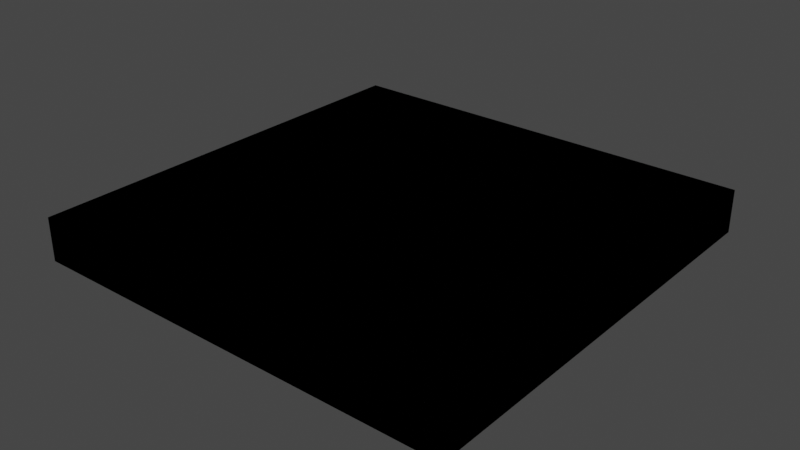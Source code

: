 # Source: cracked.blend  (saved by Blender 3.4.6; exported with 4.5.12 LTS)
import bpy
from mathutils import Matrix  # noqa: F401  (used for matrix-valued properties, if any)

bpy.ops.wm.read_factory_settings(use_empty=True)
scene = bpy.context.scene
scene.name = 'Scene'

# ---- collections
col_collection = bpy.data.collections.new('Collection'); scene.collection.children.link(col_collection)

# ---- images (referenced by path relative to the original .blend; pixels are not part of the script)
import os
ASSET_DIR = os.environ.get("B2B_ASSET_DIR", "")  # directory of the original .blend (textures are referenced by path, not embedded)
HERE = os.path.dirname(os.path.abspath(__file__))  # packed textures are extracted next to this script under _unpacked/

def load_image(name, relpath, width, height, colorspace="sRGB"):
    """Load a texture the original file referenced (path relative to the .blend, or extracted next to this script)."""
    p = next((c for c in (os.path.join(HERE, relpath), os.path.join(ASSET_DIR, relpath)) if relpath and os.path.exists(c)), "")
    if p:
        img = bpy.data.images.load(p, check_existing=True)
        img.name = name
    else:  # same state as the original file: an image datablock whose file is absent (Cycles renders it pink)
        img = bpy.data.images.new(name, width, height)
        img.source = "FILE"
        img.filepath = "//" + (relpath or name)
    img.colorspace_settings.name = colorspace
    return img
img_floor_single_cracked1_png = load_image('floor_single_cracked1.png', 'floor_single_cracked1.png', 1024, 1024, 'sRGB')

# ---- materials (node trees are filled in below, after node groups)
mat_material_001 = bpy.data.materials.new('Material.001')
mat_material_001.use_transparent_shadow = False
mat_material_002 = bpy.data.materials.new('Material.002')
mat_material_002.use_transparent_shadow = False
mat_material_003 = bpy.data.materials.new('Material.003')
mat_material_003.use_transparent_shadow = False
mat_material_004 = bpy.data.materials.new('Material.004')
mat_material_004.use_transparent_shadow = False
mat_material_005 = bpy.data.materials.new('Material.005')
mat_material_005.use_transparent_shadow = False
mat_material_006 = bpy.data.materials.new('Material.006')
mat_material_006.use_transparent_shadow = False
mat_material_007 = bpy.data.materials.new('Material.007')
mat_material_007.use_transparent_shadow = False
mat_material_008 = bpy.data.materials.new('Material.008')
mat_material_008.use_transparent_shadow = False
mat_material_009 = bpy.data.materials.new('Material.009')
mat_material_009.use_transparent_shadow = False
mat_material_010 = bpy.data.materials.new('Material.010')
mat_material_010.use_transparent_shadow = False
mat_material_011 = bpy.data.materials.new('Material.011')
mat_material_011.use_transparent_shadow = False
mat_material_012 = bpy.data.materials.new('Material.012')
mat_material_012.use_transparent_shadow = False
mat_material_013 = bpy.data.materials.new('Material.013')
mat_material_013.use_transparent_shadow = False
mat_material_014 = bpy.data.materials.new('Material.014')
mat_material_014.use_transparent_shadow = False

# ---- material node trees
mat_material_001.use_nodes = True; mat_material_001.node_tree.nodes.clear()
_N = mat_material_001.node_tree.nodes; _L = mat_material_001.node_tree.links
n0 = _N.new('ShaderNodeBsdfPrincipled'); n0.name = 'Principled BSDF'; n0.location = (10, 300)
n0.distribution = 'GGX'
n0.subsurface_method = 'RANDOM_WALK_SKIN'
n0.inputs[3].default_value = 1.45
n0.inputs[27].default_value = (0.0, 0.0, 0.0, 1.0)
n0.inputs[28].default_value = 1.0
n1 = _N.new('ShaderNodeOutputMaterial'); n1.name = 'Material Output'; n1.location = (300, 300)
n2 = _N.new('ShaderNodeTexImage'); n2.name = 'Image Texture'; n2.location = (-280, 280)
n2.image = img_floor_single_cracked1_png
_L.new(n0.outputs[0], n1.inputs[0])
_L.new(n2.outputs[0], n0.inputs[0])
n1.is_active_output = True
mat_material_002.use_nodes = True; mat_material_002.node_tree.nodes.clear()
_N = mat_material_002.node_tree.nodes; _L = mat_material_002.node_tree.links
n0 = _N.new('ShaderNodeBsdfPrincipled'); n0.name = 'Principled BSDF'; n0.location = (10, 300)
n0.distribution = 'GGX'
n0.subsurface_method = 'RANDOM_WALK_SKIN'
n0.inputs[3].default_value = 1.45
n0.inputs[27].default_value = (0.0, 0.0, 0.0, 1.0)
n0.inputs[28].default_value = 1.0
n1 = _N.new('ShaderNodeOutputMaterial'); n1.name = 'Material Output'; n1.location = (300, 300)
_L.new(n0.outputs[0], n1.inputs[0])
n1.is_active_output = True
mat_material_003.use_nodes = True; mat_material_003.node_tree.nodes.clear()
_N = mat_material_003.node_tree.nodes; _L = mat_material_003.node_tree.links
n0 = _N.new('ShaderNodeBsdfPrincipled'); n0.name = 'Principled BSDF'; n0.location = (10, 300)
n0.distribution = 'GGX'
n0.subsurface_method = 'RANDOM_WALK_SKIN'
n0.inputs[3].default_value = 1.45
n0.inputs[27].default_value = (0.0, 0.0, 0.0, 1.0)
n0.inputs[28].default_value = 1.0
n1 = _N.new('ShaderNodeOutputMaterial'); n1.name = 'Material Output'; n1.location = (300, 300)
_L.new(n0.outputs[0], n1.inputs[0])
n1.is_active_output = True
mat_material_004.use_nodes = True; mat_material_004.node_tree.nodes.clear()
_N = mat_material_004.node_tree.nodes; _L = mat_material_004.node_tree.links
n0 = _N.new('ShaderNodeBsdfPrincipled'); n0.name = 'Principled BSDF'; n0.location = (10, 300)
n0.distribution = 'GGX'
n0.subsurface_method = 'RANDOM_WALK_SKIN'
n0.inputs[3].default_value = 1.45
n0.inputs[27].default_value = (0.0, 0.0, 0.0, 1.0)
n0.inputs[28].default_value = 1.0
n1 = _N.new('ShaderNodeOutputMaterial'); n1.name = 'Material Output'; n1.location = (300, 300)
_L.new(n0.outputs[0], n1.inputs[0])
n1.is_active_output = True
mat_material_005.use_nodes = True; mat_material_005.node_tree.nodes.clear()
_N = mat_material_005.node_tree.nodes; _L = mat_material_005.node_tree.links
n0 = _N.new('ShaderNodeBsdfPrincipled'); n0.name = 'Principled BSDF'; n0.location = (10, 300)
n0.distribution = 'GGX'
n0.subsurface_method = 'RANDOM_WALK_SKIN'
n0.inputs[3].default_value = 1.45
n0.inputs[27].default_value = (0.0, 0.0, 0.0, 1.0)
n0.inputs[28].default_value = 1.0
n1 = _N.new('ShaderNodeOutputMaterial'); n1.name = 'Material Output'; n1.location = (300, 300)
_L.new(n0.outputs[0], n1.inputs[0])
n1.is_active_output = True
mat_material_006.use_nodes = True; mat_material_006.node_tree.nodes.clear()
_N = mat_material_006.node_tree.nodes; _L = mat_material_006.node_tree.links
n0 = _N.new('ShaderNodeBsdfPrincipled'); n0.name = 'Principled BSDF'; n0.location = (10, 300)
n0.distribution = 'GGX'
n0.subsurface_method = 'RANDOM_WALK_SKIN'
n0.inputs[3].default_value = 1.45
n0.inputs[27].default_value = (0.0, 0.0, 0.0, 1.0)
n0.inputs[28].default_value = 1.0
n1 = _N.new('ShaderNodeOutputMaterial'); n1.name = 'Material Output'; n1.location = (300, 300)
_L.new(n0.outputs[0], n1.inputs[0])
n1.is_active_output = True
mat_material_007.use_nodes = True; mat_material_007.node_tree.nodes.clear()
_N = mat_material_007.node_tree.nodes; _L = mat_material_007.node_tree.links
n0 = _N.new('ShaderNodeBsdfPrincipled'); n0.name = 'Principled BSDF'; n0.location = (10, 300)
n0.distribution = 'GGX'
n0.subsurface_method = 'RANDOM_WALK_SKIN'
n0.inputs[3].default_value = 1.45
n0.inputs[27].default_value = (0.0, 0.0, 0.0, 1.0)
n0.inputs[28].default_value = 1.0
n1 = _N.new('ShaderNodeOutputMaterial'); n1.name = 'Material Output'; n1.location = (300, 300)
_L.new(n0.outputs[0], n1.inputs[0])
n1.is_active_output = True
mat_material_008.use_nodes = True; mat_material_008.node_tree.nodes.clear()
_N = mat_material_008.node_tree.nodes; _L = mat_material_008.node_tree.links
n0 = _N.new('ShaderNodeBsdfPrincipled'); n0.name = 'Principled BSDF'; n0.location = (10, 300)
n0.distribution = 'GGX'
n0.subsurface_method = 'RANDOM_WALK_SKIN'
n0.inputs[3].default_value = 1.45
n0.inputs[27].default_value = (0.0, 0.0, 0.0, 1.0)
n0.inputs[28].default_value = 1.0
n1 = _N.new('ShaderNodeOutputMaterial'); n1.name = 'Material Output'; n1.location = (300, 300)
_L.new(n0.outputs[0], n1.inputs[0])
n1.is_active_output = True
mat_material_009.use_nodes = True; mat_material_009.node_tree.nodes.clear()
_N = mat_material_009.node_tree.nodes; _L = mat_material_009.node_tree.links
n0 = _N.new('ShaderNodeBsdfPrincipled'); n0.name = 'Principled BSDF'; n0.location = (10, 300)
n0.distribution = 'GGX'
n0.subsurface_method = 'RANDOM_WALK_SKIN'
n0.inputs[3].default_value = 1.45
n0.inputs[27].default_value = (0.0, 0.0, 0.0, 1.0)
n0.inputs[28].default_value = 1.0
n1 = _N.new('ShaderNodeOutputMaterial'); n1.name = 'Material Output'; n1.location = (300, 300)
_L.new(n0.outputs[0], n1.inputs[0])
n1.is_active_output = True
mat_material_010.use_nodes = True; mat_material_010.node_tree.nodes.clear()
_N = mat_material_010.node_tree.nodes; _L = mat_material_010.node_tree.links
n0 = _N.new('ShaderNodeBsdfPrincipled'); n0.name = 'Principled BSDF'; n0.location = (10, 300)
n0.distribution = 'GGX'
n0.subsurface_method = 'RANDOM_WALK_SKIN'
n0.inputs[3].default_value = 1.45
n0.inputs[27].default_value = (0.0, 0.0, 0.0, 1.0)
n0.inputs[28].default_value = 1.0
n1 = _N.new('ShaderNodeOutputMaterial'); n1.name = 'Material Output'; n1.location = (300, 300)
_L.new(n0.outputs[0], n1.inputs[0])
n1.is_active_output = True
mat_material_011.use_nodes = True; mat_material_011.node_tree.nodes.clear()
_N = mat_material_011.node_tree.nodes; _L = mat_material_011.node_tree.links
n0 = _N.new('ShaderNodeBsdfPrincipled'); n0.name = 'Principled BSDF'; n0.location = (10, 300)
n0.distribution = 'GGX'
n0.subsurface_method = 'RANDOM_WALK_SKIN'
n0.inputs[3].default_value = 1.45
n0.inputs[27].default_value = (0.0, 0.0, 0.0, 1.0)
n0.inputs[28].default_value = 1.0
n1 = _N.new('ShaderNodeOutputMaterial'); n1.name = 'Material Output'; n1.location = (300, 300)
_L.new(n0.outputs[0], n1.inputs[0])
n1.is_active_output = True
mat_material_012.use_nodes = True; mat_material_012.node_tree.nodes.clear()
_N = mat_material_012.node_tree.nodes; _L = mat_material_012.node_tree.links
n0 = _N.new('ShaderNodeBsdfPrincipled'); n0.name = 'Principled BSDF'; n0.location = (10, 300)
n0.distribution = 'GGX'
n0.subsurface_method = 'RANDOM_WALK_SKIN'
n0.inputs[3].default_value = 1.45
n0.inputs[27].default_value = (0.0, 0.0, 0.0, 1.0)
n0.inputs[28].default_value = 1.0
n1 = _N.new('ShaderNodeOutputMaterial'); n1.name = 'Material Output'; n1.location = (300, 300)
_L.new(n0.outputs[0], n1.inputs[0])
n1.is_active_output = True
mat_material_013.use_nodes = True; mat_material_013.node_tree.nodes.clear()
_N = mat_material_013.node_tree.nodes; _L = mat_material_013.node_tree.links
n0 = _N.new('ShaderNodeBsdfPrincipled'); n0.name = 'Principled BSDF'; n0.location = (10, 300)
n0.distribution = 'GGX'
n0.subsurface_method = 'RANDOM_WALK_SKIN'
n0.inputs[3].default_value = 1.45
n0.inputs[27].default_value = (0.0, 0.0, 0.0, 1.0)
n0.inputs[28].default_value = 1.0
n1 = _N.new('ShaderNodeOutputMaterial'); n1.name = 'Material Output'; n1.location = (300, 300)
_L.new(n0.outputs[0], n1.inputs[0])
n1.is_active_output = True
mat_material_014.use_nodes = True; mat_material_014.node_tree.nodes.clear()
_N = mat_material_014.node_tree.nodes; _L = mat_material_014.node_tree.links
n0 = _N.new('ShaderNodeBsdfPrincipled'); n0.name = 'Principled BSDF'; n0.location = (10, 300)
n0.distribution = 'GGX'
n0.subsurface_method = 'RANDOM_WALK_SKIN'
n0.inputs[3].default_value = 1.45
n0.inputs[27].default_value = (0.0, 0.0, 0.0, 1.0)
n0.inputs[28].default_value = 1.0
n1 = _N.new('ShaderNodeOutputMaterial'); n1.name = 'Material Output'; n1.location = (300, 300)
_L.new(n0.outputs[0], n1.inputs[0])
n1.is_active_output = True

# ---- world
world_world = bpy.data.worlds.new('World'); scene.world = world_world
world_world.use_nodes = True; world_world.node_tree.nodes.clear()
_N = world_world.node_tree.nodes; _L = world_world.node_tree.links
n0 = _N.new('ShaderNodeOutputWorld'); n0.name = 'World Output'; n0.location = (300, 300)
n1 = _N.new('ShaderNodeBackground'); n1.name = 'Background'; n1.location = (10, 300)
n1.inputs[0].default_value = (0.05088, 0.05088, 0.05088, 1.0)
_L.new(n1.outputs[0], n0.inputs[0])
n0.is_active_output = True
world_world.color = (0.05088, 0.05088, 0.05088)
world_world.use_sun_shadow = False
world_world.sun_shadow_jitter_overblur = 0.0

# ---- meshes
me_plane = bpy.data.meshes.new('Plane')
me_plane.from_pydata([(-1.0, -1.0, 0.0), (1.0, -1.0, 0.0), (-1.0, 1.0, 0.0), (1.0, 1.0, 0.0), (0.6594, 1.0, 0.0), (-0.362, 1.0, 0.0), (-0.3026, 0.7381, 0.0), (-0.001749, 0.6786, 0.0), (0.1382, 0.4687, 0.0), (0.3481, 0.4757, 0.0), (0.2641, 0.6017, 0.0), (0.355, 0.7731, 0.0), (0.5649, 0.7696, 0.0), (1.0, 0.6436, 0.0), (0.8098, 0.6366, 0.0), (0.8133, 0.4652, 0.0), (0.6699, 0.4617, 0.0), (0.5544, 0.4757, 0.0), (-1.0, 0.6217, 0.0), (0.4915, 0.1399, 0.0), (0.05422, 0.07695, 0.0), (-0.2746, -0.1714, 0.0), (-0.6034, -0.05947, 0.0), (-0.502, 0.01399, 0.0), (-0.5824, 0.1434, 0.0), (-0.2606, 0.3428, 0.0), (-0.1941, 0.2589, 0.0), (-0.0927, 0.4198, 0.0), (-0.362, 0.5177, 0.0), (-0.5894, 0.4337, 0.0), (-1.0, -0.4512, 0.0), (-0.6664, -0.03498, 0.0), (-0.6909, -1.0, 0.0), (-0.2221, -1.0, 0.0), (-0.8028, -0.6296, 0.0), (-0.3166, -0.6366, 0.0), (-0.418, -0.7486, 0.0), (-0.2151, -0.9375, 0.0), (-0.2466, -0.5877, 0.0), (-0.376, -0.4617, 0.0), (-0.1278, -0.06053, 0.0), (-0.1487, 0.06996, 0.0), (-0.01224, 0.1609, 0.0), (0.001749, 0.2833, 0.0), (0.5267, -1.0, 0.0), (0.1137, -0.2484, 0.0), (0.1032, -0.4827, 0.0), (0.2272, -0.7377, 0.0), (0.4314, -0.7211, 0.0), (0.1154, -0.2519, 0.0), (0.09956, -0.4765, 0.0), (1.0, -0.1509, 0.0), (0.7813, -0.1686, 0.0)], [(46, 38)], [(0, 32, 34, 35, 38, 39, 21, 22, 31, 30), (5, 6, 7, 8, 9, 10, 11, 12, 4), (9, 17, 16, 15, 14, 13, 3, 4, 12, 11, 10), (18, 29, 28, 27, 43, 8, 7, 6, 5, 2), (30, 31, 22, 23, 24, 25, 26, 27, 28, 29, 18), (33, 37, 36, 35, 34, 32), (21, 39, 38, 50, 49, 20, 40), (8, 43, 42, 41, 40, 20, 19, 17, 9), (43, 27, 26, 25, 24, 23, 22, 21, 40, 41, 42), (20, 49, 1, 51, 52, 19), (44, 48, 47, 50, 38, 35, 36, 37, 33), (49, 50, 47, 48, 44, 1), (19, 52, 51, 13, 14, 15, 16, 17)])
_uv = me_plane.uv_layers.new(name='UVMap')
_uv.uv.foreach_set('vector', [0.0, 0.0, 0.1546, 0.0, 0.09861, 0.1852, 0.3417, 0.1817, 0.3767, 0.2062, 0.312, 0.2691, 0.3627, 0.4143, 0.1983, 0.4703, 0.1668, 0.4825, 0.0, 0.2744, 0.319, 1.0, 0.3487, 0.869, 0.4991, 0.8393, 0.5691, 0.7344, 0.674, 0.7379, 0.632, 0.8008, 0.6775, 0.8865, 0.7825, 0.8848, 0.8297, 1.0, 0.674, 0.7379, 0.7772, 0.7379, 0.8349, 0.7309, 0.9066, 0.7326, 0.9049, 0.8183, 1.0, 0.8218, 1.0, 1.0, 0.8297, 1.0, 0.7825, 0.8848, 0.6775, 0.8865, 0.632, 0.8008, 0.0, 0.8108, 0.2053, 0.7169, 0.319, 0.7589, 0.4537, 0.7099, 0.5009, 0.6417, 0.5691, 0.7344, 0.4991, 0.8393, 0.3487, 0.869, 0.319, 1.0, 0.0, 1.0, 0.0, 0.2744, 0.1668, 0.4825, 0.1983, 0.4703, 0.249, 0.507, 0.2088, 0.5717, 0.3697, 0.6714, 0.4029, 0.6294, 0.4537, 0.7099, 0.319, 0.7589, 0.2053, 0.7169, 0.0, 0.8108, 0.3889, 0.0, 0.3924, 0.03127, 0.291, 0.1257, 0.3417, 0.1817, 0.09861, 0.1852, 0.1546, 0.0, 0.3627, 0.4143, 0.312, 0.2691, 0.3767, 0.2062, 0.5498, 0.2617, 0.5577, 0.3741, 0.5271, 0.5385, 0.4361, 0.4697, 0.5691, 0.7344, 0.5009, 0.6417, 0.4939, 0.5805, 0.4257, 0.535, 0.4361, 0.4697, 0.5271, 0.5385, 0.7457, 0.57, 0.7772, 0.7379, 0.674, 0.7379, 0.5009, 0.6417, 0.4537, 0.7099, 0.4029, 0.6294, 0.3697, 0.6714, 0.2088, 0.5717, 0.249, 0.507, 0.1983, 0.4703, 0.3627, 0.4143, 0.4361, 0.4697, 0.4257, 0.535, 0.4939, 0.5805, 0.5271, 0.5385, 0.5577, 0.3741, 1.0, 0.0, 1.0, 0.4246, 0.8907, 0.4157, 0.7457, 0.57, 0.7633, 0.0, 0.7157, 0.1395, 0.6136, 0.1312, 0.5498, 0.2617, 0.3767, 0.2062, 0.3417, 0.1817, 0.291, 0.1257, 0.3924, 0.03127, 0.3889, 0.0, 0.5577, 0.3741, 0.5498, 0.2617, 0.6136, 0.1312, 0.7157, 0.1395, 0.7633, 0.0, 1.0, 0.0, 0.7457, 0.57, 0.8907, 0.4157, 1.0, 0.4246, 1.0, 0.8218, 0.9049, 0.8183, 0.9066, 0.7326, 0.8349, 0.7309, 0.7772, 0.7379])
me_plane.materials.append(mat_material_001)
me_plane.update()
me_plane_001 = bpy.data.meshes.new('Plane.001')
me_plane_001.from_pydata([(-0.2221, -1.0, 0.0), (-0.2221, -1.0, 0.0), (0.1382, 0.4687, 0.0), (0.4915, 0.1399, 0.0), (0.5544, 0.4757, 0.0), (0.5544, 0.4757, 0.0), (0.3481, 0.4757, 0.0), (0.1382, 0.4687, 0.0), (0.5649, 0.7696, 0.0), (0.6699, 0.4617, 0.0), (0.8133, 0.4652, 0.0), (0.8098, 0.6366, 0.0), (1.0, 0.6436, 0.0), (-0.001749, 0.6786, 0.0), (0.355, 0.7731, 0.0), (-1.0, 0.6217, 0.0), (0.1382, 0.4687, 0.0), (-0.001749, 0.6786, 0.0), (-0.3026, 0.7381, 0.0), (-0.362, 1.0, 0.0), (-1.0, 1.0, 0.0), (-0.3026, 0.7381, 0.0), (-0.362, 1.0, 0.0), (0.6594, 1.0, 0.0), (-0.6034, -0.05947, 0.0), (-0.2746, -0.1714, 0.0), (-0.1941, 0.2589, 0.0), (-0.2606, 0.3428, 0.0), (-0.5824, 0.1434, 0.0), (-0.502, 0.01399, 0.0), (-0.6034, -0.05947, 0.0), (-1.0, 0.6217, 0.0), (-0.6909, -1.0, 0.0), (0.2641, 0.6017, 0.0), (0.3481, 0.4757, 0.0), (0.6594, 1.0, 0.0), (1.0, 1.0, 0.0), (-0.2466, -0.5877, 0.0), (-0.2746, -0.1714, 0.0), (0.05422, 0.07695, 0.0), (-0.2746, -0.1714, 0.0), (-1.0, -1.0, 0.0), (1.0, -1.0, 0.0), (0.4915, 0.1399, 0.0), (0.05422, 0.07695, 0.0), (0.1154, -0.2519, 0.0), (1.0, -0.1509, 0.0), (0.7813, -0.1686, 0.0), (1.0, -1.0, 0.0), (0.5267, -1.0, 0.0), (0.2272, -0.7377, 0.0), (0.4314, -0.7211, 0.0), (0.1154, -0.2519, 0.0), (0.09956, -0.4765, 0.0), (-0.3166, -0.6366, 0.0), (-0.418, -0.7486, 0.0), (-0.2151, -0.9375, 0.0), (-0.2466, -0.5877, 0.0), (0.5267, -1.0, 0.0), (0.2272, -0.7377, 0.0), (0.4314, -0.7211, 0.0), (0.09956, -0.4765, 0.0), (-0.376, -0.4617, 0.0), (-0.1278, -0.06053, 0.0), (0.1154, -0.2519, 0.0), (0.09956, -0.4765, 0.0), (-0.6034, -0.05947, 0.0), (-1.0, -0.4512, 0.0), (-0.6664, -0.03498, 0.0), (-0.6909, -1.0, 0.0), (-0.8028, -0.6296, 0.0), (-0.3166, -0.6366, 0.0), (-0.2466, -0.5877, 0.0), (-0.376, -0.4617, 0.0), (-0.8028, -0.6296, 0.0), (-0.3166, -0.6366, 0.0), (-0.418, -0.7486, 0.0), (-0.2151, -0.9375, 0.0), (-0.0927, 0.4198, 0.0), (-0.362, 0.5177, 0.0), (-0.5894, 0.4337, 0.0), (-1.0, -0.4512, 0.0), (-0.6664, -0.03498, 0.0), (-0.502, 0.01399, 0.0), (-0.5824, 0.1434, 0.0), (-0.2606, 0.3428, 0.0), (-0.1941, 0.2589, 0.0), (-0.0927, 0.4198, 0.0), (-0.1278, -0.06053, 0.0), (-0.1487, 0.06996, 0.0), (-0.01224, 0.1609, 0.0), (0.001749, 0.2833, 0.0), (-0.0927, 0.4198, 0.0), (-0.362, 0.5177, 0.0), (-0.5894, 0.4337, 0.0), (0.001749, 0.2833, 0.0), (0.3481, 0.4757, 0.0), (0.2641, 0.6017, 0.0), (0.355, 0.7731, 0.0), (0.5649, 0.7696, 0.0), (0.4915, 0.1399, 0.0), (0.05422, 0.07695, 0.0), (-0.1278, -0.06053, 0.0), (-0.1487, 0.06996, 0.0), (-0.01224, 0.1609, 0.0), (0.001749, 0.2833, 0.0), (1.0, 0.6436, 0.0), (0.8098, 0.6366, 0.0), (0.8133, 0.4652, 0.0), (0.6699, 0.4617, 0.0), (0.5544, 0.4757, 0.0), (1.0, -0.1509, 0.0), (0.7813, -0.1686, 0.0), (-0.2221, -1.0, -0.2), (-0.2221, -1.0, -0.2), (0.1382, 0.4687, -0.2), (0.4915, 0.1399, -0.2), (0.5544, 0.4757, -0.2), (0.5544, 0.4757, -0.2), (0.3481, 0.4757, -0.2), (0.1382, 0.4687, -0.2), (0.5649, 0.7696, -0.2), (0.6699, 0.4617, -0.2), (0.8133, 0.4652, -0.2), (0.8098, 0.6366, -0.2), (1.0, 0.6436, -0.2), (-0.001749, 0.6786, -0.2), (0.355, 0.7731, -0.2), (-1.0, 0.6217, -0.2), (0.1382, 0.4687, -0.2), (-0.001749, 0.6786, -0.2), (-0.3026, 0.7381, -0.2), (-0.362, 1.0, -0.2), (-1.0, 1.0, -0.2), (-0.3026, 0.7381, -0.2), (-0.362, 1.0, -0.2), (0.6594, 1.0, -0.2), (-0.6034, -0.05947, -0.2), (-0.2746, -0.1714, -0.2), (-0.1941, 0.2589, -0.2), (-0.2606, 0.3428, -0.2), (-0.5824, 0.1434, -0.2), (-0.502, 0.01399, -0.2), (-0.6034, -0.05947, -0.2), (-1.0, 0.6217, -0.2), (-0.6909, -1.0, -0.2), (0.2641, 0.6017, -0.2), (0.3481, 0.4757, -0.2), (0.6594, 1.0, -0.2), (1.0, 1.0, -0.2), (-0.2466, -0.5877, -0.2), (-0.2746, -0.1714, -0.2), (0.05422, 0.07695, -0.2), (-0.2746, -0.1714, -0.2), (-1.0, -1.0, -0.2), (1.0, -1.0, -0.2), (0.4915, 0.1399, -0.2), (0.05422, 0.07695, -0.2), (0.1154, -0.2519, -0.2), (1.0, -0.1509, -0.2), (0.7813, -0.1686, -0.2), (1.0, -1.0, -0.2), (0.5267, -1.0, -0.2), (0.2272, -0.7377, -0.2), (0.4314, -0.7211, -0.2), (0.1154, -0.2519, -0.2), (0.09956, -0.4765, -0.2), (-0.3166, -0.6366, -0.2), (-0.418, -0.7486, -0.2), (-0.2151, -0.9375, -0.2), (-0.2466, -0.5877, -0.2), (0.5267, -1.0, -0.2), (0.2272, -0.7377, -0.2), (0.4314, -0.7211, -0.2), (0.09956, -0.4765, -0.2), (-0.376, -0.4617, -0.2), (-0.1278, -0.06053, -0.2), (0.1154, -0.2519, -0.2), (0.09956, -0.4765, -0.2), (-0.6034, -0.05947, -0.2), (-1.0, -0.4512, -0.2), (-0.6664, -0.03498, -0.2), (-0.6909, -1.0, -0.2), (-0.8028, -0.6296, -0.2), (-0.3166, -0.6366, -0.2), (-0.2466, -0.5877, -0.2), (-0.376, -0.4617, -0.2), (-0.8028, -0.6296, -0.2), (-0.3166, -0.6366, -0.2), (-0.418, -0.7486, -0.2), (-0.2151, -0.9375, -0.2), (-0.0927, 0.4198, -0.2), (-0.362, 0.5177, -0.2), (-0.5894, 0.4337, -0.2), (-1.0, -0.4512, -0.2), (-0.6664, -0.03498, -0.2), (-0.502, 0.01399, -0.2), (-0.5824, 0.1434, -0.2), (-0.2606, 0.3428, -0.2), (-0.1941, 0.2589, -0.2), (-0.0927, 0.4198, -0.2), (-0.1278, -0.06053, -0.2), (-0.1487, 0.06996, -0.2), (-0.01224, 0.1609, -0.2), (0.001749, 0.2833, -0.2), (-0.0927, 0.4198, -0.2), (-0.362, 0.5177, -0.2), (-0.5894, 0.4337, -0.2), (0.001749, 0.2833, -0.2), (0.3481, 0.4757, -0.2), (0.2641, 0.6017, -0.2), (0.355, 0.7731, -0.2), (0.5649, 0.7696, -0.2), (0.4915, 0.1399, -0.2), (0.05422, 0.07695, -0.2), (-0.1278, -0.06053, -0.2), (-0.1487, 0.06996, -0.2), (-0.01224, 0.1609, -0.2), (0.001749, 0.2833, -0.2), (1.0, 0.6436, -0.2), (0.8098, 0.6366, -0.2), (0.8133, 0.4652, -0.2), (0.6699, 0.4617, -0.2), (0.5544, 0.4757, -0.2), (1.0, -0.1509, -0.2), (0.7813, -0.1686, -0.2)], [], [(0, 77, 76, 75, 74, 32), (7, 105, 104, 103, 102, 101, 100, 5, 6), (3, 112, 111, 12, 11, 10, 9, 4), (22, 21, 13, 2, 96, 97, 98, 99, 23), (91, 87, 86, 85, 84, 83, 24, 25, 88, 89, 90), (81, 82, 30, 29, 28, 27, 26, 78, 79, 80, 31), (41, 69, 70, 71, 72, 73, 40, 66, 68, 67), (34, 110, 109, 108, 107, 106, 36, 35, 8, 14, 33), (15, 94, 93, 92, 95, 16, 17, 18, 19, 20), (38, 62, 37, 65, 64, 39, 63), (58, 60, 59, 61, 57, 54, 55, 56, 1), (44, 45, 42, 46, 47, 43), (52, 53, 50, 51, 49, 48), (113, 145, 187, 188, 189, 190), (120, 119, 118, 213, 214, 215, 216, 217, 218), (116, 117, 122, 123, 124, 125, 224, 225), (135, 136, 212, 211, 210, 209, 115, 126, 134), (204, 203, 202, 201, 138, 137, 196, 197, 198, 199, 200), (194, 144, 193, 192, 191, 139, 140, 141, 142, 143, 195), (154, 180, 181, 179, 153, 186, 185, 184, 183, 182), (147, 146, 127, 121, 148, 149, 219, 220, 221, 222, 223), (128, 133, 132, 131, 130, 129, 208, 205, 206, 207), (151, 176, 152, 177, 178, 150, 175), (171, 114, 169, 168, 167, 170, 174, 172, 173), (157, 156, 160, 159, 155, 158), (165, 161, 162, 164, 163, 166), (76, 77, 190, 189), (56, 55, 168, 169), (112, 3, 116, 225), (97, 96, 209, 210), (3, 4, 117, 116), (100, 101, 214, 213), (5, 100, 213, 118), (6, 5, 118, 119), (7, 6, 119, 120), (106, 107, 220, 219), (4, 9, 122, 117), (9, 10, 123, 122), (10, 11, 124, 123), (11, 12, 125, 124), (12, 111, 224, 125), (96, 2, 115, 209), (8, 35, 148, 121), (93, 94, 207, 206), (92, 93, 206, 205), (15, 20, 133, 128), (17, 16, 129, 130), (18, 17, 130, 131), (19, 18, 131, 132), (20, 19, 132, 133), (2, 13, 126, 115), (13, 21, 134, 126), (21, 22, 135, 134), (24, 83, 196, 137), (25, 24, 137, 138), (88, 25, 138, 201), (75, 76, 189, 188), (79, 78, 191, 192), (78, 26, 139, 191), (26, 27, 140, 139), (27, 28, 141, 140), (28, 29, 142, 141), (29, 30, 143, 142), (74, 75, 188, 187), (32, 74, 187, 145), (0, 32, 145, 113), (14, 8, 121, 127), (33, 14, 127, 146), (34, 33, 146, 147), (35, 36, 149, 148), (36, 106, 219, 149), (22, 23, 136, 135), (63, 39, 152, 176), (55, 54, 167, 168), (67, 68, 181, 180), (62, 38, 151, 175), (37, 62, 175, 150), (38, 63, 176, 151), (66, 40, 153, 179), (41, 67, 180, 154), (44, 43, 156, 157), (42, 45, 158, 155), (45, 44, 157, 158), (46, 42, 155, 159), (43, 47, 160, 156), (47, 46, 159, 160), (48, 49, 162, 161), (52, 48, 161, 165), (49, 51, 164, 162), (51, 50, 163, 164), (50, 53, 166, 163), (53, 52, 165, 166), (1, 56, 169, 114), (54, 57, 170, 167), (58, 1, 114, 171), (60, 58, 171, 173), (59, 60, 173, 172), (61, 59, 172, 174), (57, 61, 174, 170), (39, 64, 177, 152), (65, 37, 150, 178), (64, 65, 178, 177), (68, 66, 179, 181), (69, 41, 154, 182), (70, 69, 182, 183), (71, 70, 183, 184), (72, 71, 184, 185), (73, 72, 185, 186), (40, 73, 186, 153), (77, 0, 113, 190), (80, 79, 192, 193), (31, 80, 193, 144), (81, 31, 144, 194), (82, 81, 194, 195), (30, 82, 195, 143), (83, 84, 197, 196), (84, 85, 198, 197), (85, 86, 199, 198), (86, 87, 200, 199), (89, 88, 201, 202), (90, 89, 202, 203), (91, 90, 203, 204), (87, 91, 204, 200), (94, 15, 128, 207), (16, 95, 208, 129), (95, 92, 205, 208), (98, 97, 210, 211), (99, 98, 211, 212), (23, 99, 212, 136), (101, 102, 215, 214), (102, 103, 216, 215), (103, 104, 217, 216), (104, 105, 218, 217), (105, 7, 120, 218), (107, 108, 221, 220), (108, 109, 222, 221), (109, 110, 223, 222), (110, 34, 147, 223), (111, 112, 225, 224)])
me_plane_001.polygons.foreach_set('material_index', [12, 6, 5, 3, 7, 1, 0, 4, 2, 9, 11, 8, 10, 12, 6, 5, 3, 7, 1, 0, 4, 2, 9, 11, 8, 10, 12, 11, 5, 3, 5, 6, 6, 6, 6, 4, 5, 5, 5, 5, 5, 3, 4, 2, 2, 2, 2, 2, 2, 2, 3, 3, 3, 7, 7, 7, 12, 1, 1, 1, 1, 1, 1, 12, 12, 12, 4, 4, 4, 4, 4, 3, 9, 11, 0, 9, 9, 9, 0, 0, 8, 8, 8, 8, 8, 8, 10, 10, 10, 10, 10, 10, 11, 11, 11, 11, 11, 11, 11, 9, 9, 9, 0, 0, 0, 0, 0, 0, 0, 12, 1, 1, 1, 1, 1, 7, 7, 7, 7, 7, 7, 7, 7, 2, 2, 2, 3, 3, 3, 6, 6, 6, 6, 6, 4, 4, 4, 4, 5])
_uv = me_plane_001.uv_layers.new(name='UVMap')
_uv.uv.foreach_set('vector', [0.3889, 0.0, 0.3924, 0.03127, 0.291, 0.1257, 0.3417, 0.1817, 0.09861, 0.1852, 0.1546, 0.0, 0.5691, 0.7344, 0.5009, 0.6417, 0.4939, 0.5805, 0.4257, 0.535, 0.4361, 0.4697, 0.5271, 0.5385, 0.7457, 0.57, 0.7772, 0.7379, 0.674, 0.7379, 0.7457, 0.57, 0.8907, 0.4157, 1.0, 0.4246, 1.0, 0.8218, 0.9049, 0.8183, 0.9066, 0.7326, 0.8349, 0.7309, 0.7772, 0.7379, 0.319, 1.0, 0.3487, 0.869, 0.4991, 0.8393, 0.5691, 0.7344, 0.674, 0.7379, 0.632, 0.8008, 0.6775, 0.8865, 0.7825, 0.8848, 0.8297, 1.0, 0.5009, 0.6417, 0.4537, 0.7099, 0.4029, 0.6294, 0.3697, 0.6714, 0.2088, 0.5717, 0.249, 0.507, 0.1983, 0.4703, 0.3627, 0.4143, 0.4361, 0.4697, 0.4257, 0.535, 0.4939, 0.5805, 0.0, 0.2744, 0.1668, 0.4825, 0.1983, 0.4703, 0.249, 0.507, 0.2088, 0.5717, 0.3697, 0.6714, 0.4029, 0.6294, 0.4537, 0.7099, 0.319, 0.7589, 0.2053, 0.7169, 0.0, 0.8108, 0.0, 0.0, 0.1546, 0.0, 0.09861, 0.1852, 0.3417, 0.1817, 0.3767, 0.2062, 0.312, 0.2691, 0.3627, 0.4143, 0.1983, 0.4703, 0.1668, 0.4825, 0.0, 0.2744, 0.674, 0.7379, 0.7772, 0.7379, 0.8349, 0.7309, 0.9066, 0.7326, 0.9049, 0.8183, 1.0, 0.8218, 1.0, 1.0, 0.8297, 1.0, 0.7825, 0.8848, 0.6775, 0.8865, 0.632, 0.8008, 0.0, 0.8108, 0.2053, 0.7169, 0.319, 0.7589, 0.4537, 0.7099, 0.5009, 0.6417, 0.5691, 0.7344, 0.4991, 0.8393, 0.3487, 0.869, 0.319, 1.0, 0.0, 1.0, 0.3627, 0.4143, 0.312, 0.2691, 0.3767, 0.2062, 0.5498, 0.2617, 0.5577, 0.3741, 0.5271, 0.5385, 0.4361, 0.4697, 0.7633, 0.0, 0.7157, 0.1395, 0.6136, 0.1312, 0.5498, 0.2617, 0.3767, 0.2062, 0.3417, 0.1817, 0.291, 0.1257, 0.3924, 0.03127, 0.3889, 0.0, 0.5271, 0.5385, 0.5577, 0.3741, 1.0, 0.0, 1.0, 0.4246, 0.8907, 0.4157, 0.7457, 0.57, 0.5577, 0.3741, 0.5498, 0.2617, 0.6136, 0.1312, 0.7157, 0.1395, 0.7633, 0.0, 1.0, 0.0, 0.3889, 0.0, 0.1546, 0.0, 0.09861, 0.1852, 0.3417, 0.1817, 0.291, 0.1257, 0.3924, 0.03127, 0.5691, 0.7344, 0.674, 0.7379, 0.7772, 0.7379, 0.7457, 0.57, 0.5271, 0.5385, 0.4361, 0.4697, 0.4257, 0.535, 0.4939, 0.5805, 0.5009, 0.6417, 0.7457, 0.57, 0.7772, 0.7379, 0.8349, 0.7309, 0.9066, 0.7326, 0.9049, 0.8183, 1.0, 0.8218, 1.0, 0.4246, 0.8907, 0.4157, 0.319, 1.0, 0.8297, 1.0, 0.7825, 0.8848, 0.6775, 0.8865, 0.632, 0.8008, 0.674, 0.7379, 0.5691, 0.7344, 0.4991, 0.8393, 0.3487, 0.869, 0.5009, 0.6417, 0.4939, 0.5805, 0.4257, 0.535, 0.4361, 0.4697, 0.3627, 0.4143, 0.1983, 0.4703, 0.249, 0.507, 0.2088, 0.5717, 0.3697, 0.6714, 0.4029, 0.6294, 0.4537, 0.7099, 0.0, 0.2744, 0.0, 0.8108, 0.2053, 0.7169, 0.319, 0.7589, 0.4537, 0.7099, 0.4029, 0.6294, 0.3697, 0.6714, 0.2088, 0.5717, 0.249, 0.507, 0.1983, 0.4703, 0.1668, 0.4825, 0.0, 0.0, 0.0, 0.2744, 0.1668, 0.4825, 0.1983, 0.4703, 0.3627, 0.4143, 0.312, 0.2691, 0.3767, 0.2062, 0.3417, 0.1817, 0.09861, 0.1852, 0.1546, 0.0, 0.674, 0.7379, 0.632, 0.8008, 0.6775, 0.8865, 0.7825, 0.8848, 0.8297, 1.0, 1.0, 1.0, 1.0, 0.8218, 0.9049, 0.8183, 0.9066, 0.7326, 0.8349, 0.7309, 0.7772, 0.7379, 0.0, 0.8108, 0.0, 1.0, 0.319, 1.0, 0.3487, 0.869, 0.4991, 0.8393, 0.5691, 0.7344, 0.5009, 0.6417, 0.4537, 0.7099, 0.319, 0.7589, 0.2053, 0.7169, 0.3627, 0.4143, 0.4361, 0.4697, 0.5271, 0.5385, 0.5577, 0.3741, 0.5498, 0.2617, 0.3767, 0.2062, 0.312, 0.2691, 0.7633, 0.0, 0.3889, 0.0, 0.3924, 0.03127, 0.291, 0.1257, 0.3417, 0.1817, 0.3767, 0.2062, 0.5498, 0.2617, 0.6136, 0.1312, 0.7157, 0.1395, 0.5271, 0.5385, 0.7457, 0.57, 0.8907, 0.4157, 1.0, 0.4246, 1.0, 0.0, 0.5577, 0.3741, 0.5577, 0.3741, 1.0, 0.0, 0.7633, 0.0, 0.7157, 0.1395, 0.6136, 0.1312, 0.5498, 0.2617, 0.291, 0.1257, 0.3924, 0.03127, 0.3924, 0.03127, 0.291, 0.1257, 0.3924, 0.03127, 0.291, 0.1257, 0.291, 0.1257, 0.3924, 0.03127, 0.8907, 0.4157, 0.7457, 0.57, 0.7457, 0.57, 0.8907, 0.4157, 0.632, 0.8008, 0.674, 0.7379, 0.674, 0.7379, 0.632, 0.8008, 0.7457, 0.57, 0.7772, 0.7379, 0.7772, 0.7379, 0.7457, 0.57, 0.7457, 0.57, 0.5271, 0.5385, 0.5271, 0.5385, 0.7457, 0.57, 0.7772, 0.7379, 0.7457, 0.57, 0.7457, 0.57, 0.7772, 0.7379, 0.674, 0.7379, 0.7772, 0.7379, 0.7772, 0.7379, 0.674, 0.7379, 0.5691, 0.7344, 0.674, 0.7379, 0.674, 0.7379, 0.5691, 0.7344, 1.0, 0.8218, 0.9049, 0.8183, 0.9049, 0.8183, 1.0, 0.8218, 0.7772, 0.7379, 0.8349, 0.7309, 0.8349, 0.7309, 0.7772, 0.7379, 0.8349, 0.7309, 0.9066, 0.7326, 0.9066, 0.7326, 0.8349, 0.7309, 0.9066, 0.7326, 0.9049, 0.8183, 0.9049, 0.8183, 0.9066, 0.7326, 0.9049, 0.8183, 1.0, 0.8218, 1.0, 0.8218, 0.9049, 0.8183, 1.0, 0.8218, 1.0, 0.4246, 1.0, 0.4246, 1.0, 0.8218, 0.674, 0.7379, 0.5691, 0.7344, 0.5691, 0.7344, 0.674, 0.7379, 0.7825, 0.8848, 0.8297, 1.0, 0.8297, 1.0, 0.7825, 0.8848, 0.319, 0.7589, 0.2053, 0.7169, 0.2053, 0.7169, 0.319, 0.7589, 0.4537, 0.7099, 0.319, 0.7589, 0.319, 0.7589, 0.4537, 0.7099, 0.0, 0.8108, 0.0, 1.0, 0.0, 1.0, 0.0, 0.8108, 0.4991, 0.8393, 0.5691, 0.7344, 0.5691, 0.7344, 0.4991, 0.8393, 0.3487, 0.869, 0.4991, 0.8393, 0.4991, 0.8393, 0.3487, 0.869, 0.319, 1.0, 0.3487, 0.869, 0.3487, 0.869, 0.319, 1.0, 0.0, 1.0, 0.319, 1.0, 0.319, 1.0, 0.0, 1.0, 0.5691, 0.7344, 0.4991, 0.8393, 0.4991, 0.8393, 0.5691, 0.7344, 0.4991, 0.8393, 0.3487, 0.869, 0.3487, 0.869, 0.4991, 0.8393, 0.3487, 0.869, 0.319, 1.0, 0.319, 1.0, 0.3487, 0.869, 0.1983, 0.4703, 0.249, 0.507, 0.249, 0.507, 0.1983, 0.4703, 0.3627, 0.4143, 0.1983, 0.4703, 0.1983, 0.4703, 0.3627, 0.4143, 0.4361, 0.4697, 0.3627, 0.4143, 0.3627, 0.4143, 0.4361, 0.4697, 0.3417, 0.1817, 0.291, 0.1257, 0.291, 0.1257, 0.3417, 0.1817, 0.319, 0.7589, 0.4537, 0.7099, 0.4537, 0.7099, 0.319, 0.7589, 0.4537, 0.7099, 0.4029, 0.6294, 0.4029, 0.6294, 0.4537, 0.7099, 0.4029, 0.6294, 0.3697, 0.6714, 0.3697, 0.6714, 0.4029, 0.6294, 0.3697, 0.6714, 0.2088, 0.5717, 0.2088, 0.5717, 0.3697, 0.6714, 0.2088, 0.5717, 0.249, 0.507, 0.249, 0.507, 0.2088, 0.5717, 0.249, 0.507, 0.1983, 0.4703, 0.1983, 0.4703, 0.249, 0.507, 0.09861, 0.1852, 0.3417, 0.1817, 0.3417, 0.1817, 0.09861, 0.1852, 0.1546, 0.0, 0.09861, 0.1852, 0.09861, 0.1852, 0.1546, 0.0, 0.3889, 0.0, 0.1546, 0.0, 0.1546, 0.0, 0.3889, 0.0, 0.6775, 0.8865, 0.7825, 0.8848, 0.7825, 0.8848, 0.6775, 0.8865, 0.632, 0.8008, 0.6775, 0.8865, 0.6775, 0.8865, 0.632, 0.8008, 0.674, 0.7379, 0.632, 0.8008, 0.632, 0.8008, 0.674, 0.7379, 0.8297, 1.0, 1.0, 1.0, 1.0, 1.0, 0.8297, 1.0, 1.0, 1.0, 1.0, 0.8218, 1.0, 0.8218, 1.0, 1.0, 0.319, 1.0, 0.8297, 1.0, 0.8297, 1.0, 0.319, 1.0, 0.4361, 0.4697, 0.5271, 0.5385, 0.5271, 0.5385, 0.4361, 0.4697, 0.291, 0.1257, 0.3417, 0.1817, 0.3417, 0.1817, 0.291, 0.1257, 0.0, 0.2744, 0.1668, 0.4825, 0.1668, 0.4825, 0.0, 0.2744, 0.312, 0.2691, 0.3627, 0.4143, 0.3627, 0.4143, 0.312, 0.2691, 0.3767, 0.2062, 0.312, 0.2691, 0.312, 0.2691, 0.3767, 0.2062, 0.3627, 0.4143, 0.4361, 0.4697, 0.4361, 0.4697, 0.3627, 0.4143, 0.1983, 0.4703, 0.3627, 0.4143, 0.3627, 0.4143, 0.1983, 0.4703, 0.0, 0.0, 0.0, 0.2744, 0.0, 0.2744, 0.0, 0.0, 0.5271, 0.5385, 0.7457, 0.57, 0.7457, 0.57, 0.5271, 0.5385, 1.0, 0.0, 0.5577, 0.3741, 0.5577, 0.3741, 1.0, 0.0, 0.5577, 0.3741, 0.5271, 0.5385, 0.5271, 0.5385, 0.5577, 0.3741, 1.0, 0.4246, 1.0, 0.0, 1.0, 0.0, 1.0, 0.4246, 0.7457, 0.57, 0.8907, 0.4157, 0.8907, 0.4157, 0.7457, 0.57, 0.8907, 0.4157, 1.0, 0.4246, 1.0, 0.4246, 0.8907, 0.4157, 1.0, 0.0, 0.7633, 0.0, 0.7633, 0.0, 1.0, 0.0, 0.5577, 0.3741, 1.0, 0.0, 1.0, 0.0, 0.5577, 0.3741, 0.7633, 0.0, 0.7157, 0.1395, 0.7157, 0.1395, 0.7633, 0.0, 0.7157, 0.1395, 0.6136, 0.1312, 0.6136, 0.1312, 0.7157, 0.1395, 0.6136, 0.1312, 0.5498, 0.2617, 0.5498, 0.2617, 0.6136, 0.1312, 0.5498, 0.2617, 0.5577, 0.3741, 0.5577, 0.3741, 0.5498, 0.2617, 0.3889, 0.0, 0.3924, 0.03127, 0.3924, 0.03127, 0.3889, 0.0, 0.3417, 0.1817, 0.3767, 0.2062, 0.3767, 0.2062, 0.3417, 0.1817, 0.7633, 0.0, 0.3889, 0.0, 0.3889, 0.0, 0.7633, 0.0, 0.7157, 0.1395, 0.7633, 0.0, 0.7633, 0.0, 0.7157, 0.1395, 0.6136, 0.1312, 0.7157, 0.1395, 0.7157, 0.1395, 0.6136, 0.1312, 0.5498, 0.2617, 0.6136, 0.1312, 0.6136, 0.1312, 0.5498, 0.2617, 0.3767, 0.2062, 0.5498, 0.2617, 0.5498, 0.2617, 0.3767, 0.2062, 0.5271, 0.5385, 0.5577, 0.3741, 0.5577, 0.3741, 0.5271, 0.5385, 0.5498, 0.2617, 0.3767, 0.2062, 0.3767, 0.2062, 0.5498, 0.2617, 0.5577, 0.3741, 0.5498, 0.2617, 0.5498, 0.2617, 0.5577, 0.3741, 0.1668, 0.4825, 0.1983, 0.4703, 0.1983, 0.4703, 0.1668, 0.4825, 0.1546, 0.0, 0.0, 0.0, 0.0, 0.0, 0.1546, 0.0, 0.09861, 0.1852, 0.1546, 0.0, 0.1546, 0.0, 0.09861, 0.1852, 0.3417, 0.1817, 0.09861, 0.1852, 0.09861, 0.1852, 0.3417, 0.1817, 0.3767, 0.2062, 0.3417, 0.1817, 0.3417, 0.1817, 0.3767, 0.2062, 0.312, 0.2691, 0.3767, 0.2062, 0.3767, 0.2062, 0.312, 0.2691, 0.3627, 0.4143, 0.312, 0.2691, 0.312, 0.2691, 0.3627, 0.4143, 0.3924, 0.03127, 0.3889, 0.0, 0.3889, 0.0, 0.3924, 0.03127, 0.2053, 0.7169, 0.319, 0.7589, 0.319, 0.7589, 0.2053, 0.7169, 0.0, 0.8108, 0.2053, 0.7169, 0.2053, 0.7169, 0.0, 0.8108, 0.0, 0.2744, 0.0, 0.8108, 0.0, 0.8108, 0.0, 0.2744, 0.1668, 0.4825, 0.0, 0.2744, 0.0, 0.2744, 0.1668, 0.4825, 0.1983, 0.4703, 0.1668, 0.4825, 0.1668, 0.4825, 0.1983, 0.4703, 0.249, 0.507, 0.2088, 0.5717, 0.2088, 0.5717, 0.249, 0.507, 0.2088, 0.5717, 0.3697, 0.6714, 0.3697, 0.6714, 0.2088, 0.5717, 0.3697, 0.6714, 0.4029, 0.6294, 0.4029, 0.6294, 0.3697, 0.6714, 0.4029, 0.6294, 0.4537, 0.7099, 0.4537, 0.7099, 0.4029, 0.6294, 0.4257, 0.535, 0.4361, 0.4697, 0.4361, 0.4697, 0.4257, 0.535, 0.4939, 0.5805, 0.4257, 0.535, 0.4257, 0.535, 0.4939, 0.5805, 0.5009, 0.6417, 0.4939, 0.5805, 0.4939, 0.5805, 0.5009, 0.6417, 0.4537, 0.7099, 0.5009, 0.6417, 0.5009, 0.6417, 0.4537, 0.7099, 0.2053, 0.7169, 0.0, 0.8108, 0.0, 0.8108, 0.2053, 0.7169, 0.5691, 0.7344, 0.5009, 0.6417, 0.5009, 0.6417, 0.5691, 0.7344, 0.5009, 0.6417, 0.4537, 0.7099, 0.4537, 0.7099, 0.5009, 0.6417, 0.6775, 0.8865, 0.632, 0.8008, 0.632, 0.8008, 0.6775, 0.8865, 0.7825, 0.8848, 0.6775, 0.8865, 0.6775, 0.8865, 0.7825, 0.8848, 0.8297, 1.0, 0.7825, 0.8848, 0.7825, 0.8848, 0.8297, 1.0, 0.5271, 0.5385, 0.4361, 0.4697, 0.4361, 0.4697, 0.5271, 0.5385, 0.4361, 0.4697, 0.4257, 0.535, 0.4257, 0.535, 0.4361, 0.4697, 0.4257, 0.535, 0.4939, 0.5805, 0.4939, 0.5805, 0.4257, 0.535, 0.4939, 0.5805, 0.5009, 0.6417, 0.5009, 0.6417, 0.4939, 0.5805, 0.5009, 0.6417, 0.5691, 0.7344, 0.5691, 0.7344, 0.5009, 0.6417, 0.9049, 0.8183, 0.9066, 0.7326, 0.9066, 0.7326, 0.9049, 0.8183, 0.9066, 0.7326, 0.8349, 0.7309, 0.8349, 0.7309, 0.9066, 0.7326, 0.8349, 0.7309, 0.7772, 0.7379, 0.7772, 0.7379, 0.8349, 0.7309, 0.7772, 0.7379, 0.674, 0.7379, 0.674, 0.7379, 0.7772, 0.7379, 1.0, 0.4246, 0.8907, 0.4157, 0.8907, 0.4157, 1.0, 0.4246])
me_plane_001.materials.append(mat_material_002)
me_plane_001.materials.append(mat_material_003)
me_plane_001.materials.append(mat_material_004)
me_plane_001.materials.append(mat_material_005)
me_plane_001.materials.append(mat_material_006)
me_plane_001.materials.append(mat_material_007)
me_plane_001.materials.append(mat_material_008)
me_plane_001.materials.append(mat_material_009)
me_plane_001.materials.append(mat_material_010)
me_plane_001.materials.append(mat_material_011)
me_plane_001.materials.append(mat_material_012)
me_plane_001.materials.append(mat_material_013)
me_plane_001.materials.append(mat_material_014)
me_plane_001.update()
me_plane_002 = bpy.data.meshes.new('Plane.002')
me_plane_002.from_pydata([(-0.2221, -1.0, 0.0), (-0.6909, -1.0, 0.0), (-0.8028, -0.6296, 0.0), (-0.3166, -0.6366, 0.0), (-0.418, -0.7486, 0.0), (-0.2151, -0.9375, 0.0), (-0.2221, -1.0, -0.2), (-0.6909, -1.0, -0.2), (-0.8028, -0.6296, -0.2), (-0.3166, -0.6366, -0.2), (-0.418, -0.7486, -0.2), (-0.2151, -0.9375, -0.2)], [], [(0, 5, 4, 3, 2, 1), (6, 7, 8, 9, 10, 11), (4, 5, 11, 10), (3, 4, 10, 9), (2, 3, 9, 8), (1, 2, 8, 7), (0, 1, 7, 6), (5, 0, 6, 11)])
me_plane_002.polygons.foreach_set('material_index', [12, 12, 12, 12, 12, 12, 12, 12])
_uv = me_plane_002.uv_layers.new(name='UVMap')
_uv.uv.foreach_set('vector', [0.3889, 0.0, 0.3924, 0.03127, 0.291, 0.1257, 0.3417, 0.1817, 0.09861, 0.1852, 0.1546, 0.0, 0.3889, 0.0, 0.1546, 0.0, 0.09861, 0.1852, 0.3417, 0.1817, 0.291, 0.1257, 0.3924, 0.03127, 0.291, 0.1257, 0.3924, 0.03127, 0.3924, 0.03127, 0.291, 0.1257, 0.3417, 0.1817, 0.291, 0.1257, 0.291, 0.1257, 0.3417, 0.1817, 0.09861, 0.1852, 0.3417, 0.1817, 0.3417, 0.1817, 0.09861, 0.1852, 0.1546, 0.0, 0.09861, 0.1852, 0.09861, 0.1852, 0.1546, 0.0, 0.3889, 0.0, 0.1546, 0.0, 0.1546, 0.0, 0.3889, 0.0, 0.3924, 0.03127, 0.3889, 0.0, 0.3889, 0.0, 0.3924, 0.03127])
me_plane_002.materials.append(mat_material_002)
me_plane_002.materials.append(mat_material_003)
me_plane_002.materials.append(mat_material_004)
me_plane_002.materials.append(mat_material_005)
me_plane_002.materials.append(mat_material_006)
me_plane_002.materials.append(mat_material_007)
me_plane_002.materials.append(mat_material_008)
me_plane_002.materials.append(mat_material_009)
me_plane_002.materials.append(mat_material_010)
me_plane_002.materials.append(mat_material_011)
me_plane_002.materials.append(mat_material_012)
me_plane_002.materials.append(mat_material_013)
me_plane_002.materials.append(mat_material_014)
me_plane_002.update()
me_plane_003 = bpy.data.meshes.new('Plane.003')
me_plane_003.from_pydata([(-0.2221, -1.0, 0.0), (-0.2151, -0.9375, 0.0), (0.5267, -1.0, 0.0), (-0.2221, -1.0, -0.2), (-0.2151, -0.9375, -0.2), (0.5267, -1.0, -0.2), (0.4314, -0.7211, -0.2), (0.2272, -0.7377, -0.2), (0.4314, -0.7211, 0.0), (0.2272, -0.7377, 0.0), (0.09956, -0.4765, 0.0), (-0.2466, -0.5877, 0.0), (0.09956, -0.4765, -0.2), (-0.2466, -0.5877, -0.2), (-0.3166, -0.6366, -0.2), (-0.418, -0.7486, -0.2), (-0.3166, -0.6366, 0.0), (-0.418, -0.7486, 0.0)], [], [(0, 1, 4, 3), (2, 8, 9, 10, 11, 16, 17, 1, 0), (2, 0, 3, 5), (5, 3, 4, 15, 14, 13, 12, 7, 6), (8, 2, 5, 6), (9, 8, 6, 7), (10, 9, 7, 12), (11, 10, 12, 13), (16, 11, 13, 14), (17, 16, 14, 15), (1, 17, 15, 4)])
me_plane_003.polygons.foreach_set('material_index', [11, 11, 11, 11, 11, 11, 11, 11, 11, 11, 11])
_uv = me_plane_003.uv_layers.new(name='UVMap')
_uv.uv.foreach_set('vector', [0.3889, 0.0, 0.3924, 0.03127, 0.3924, 0.03127, 0.3889, 0.0, 0.7633, 0.0, 0.7157, 0.1395, 0.6136, 0.1312, 0.5498, 0.2617, 0.3767, 0.2062, 0.3417, 0.1817, 0.291, 0.1257, 0.3924, 0.03127, 0.3889, 0.0, 0.7633, 0.0, 0.3889, 0.0, 0.3889, 0.0, 0.7633, 0.0, 0.7633, 0.0, 0.3889, 0.0, 0.3924, 0.03127, 0.291, 0.1257, 0.3417, 0.1817, 0.3767, 0.2062, 0.5498, 0.2617, 0.6136, 0.1312, 0.7157, 0.1395, 0.7157, 0.1395, 0.7633, 0.0, 0.7633, 0.0, 0.7157, 0.1395, 0.6136, 0.1312, 0.7157, 0.1395, 0.7157, 0.1395, 0.6136, 0.1312, 0.5498, 0.2617, 0.6136, 0.1312, 0.6136, 0.1312, 0.5498, 0.2617, 0.3767, 0.2062, 0.5498, 0.2617, 0.5498, 0.2617, 0.3767, 0.2062, 0.3417, 0.1817, 0.3767, 0.2062, 0.3767, 0.2062, 0.3417, 0.1817, 0.291, 0.1257, 0.3417, 0.1817, 0.3417, 0.1817, 0.291, 0.1257, 0.3924, 0.03127, 0.291, 0.1257, 0.291, 0.1257, 0.3924, 0.03127])
me_plane_003.materials.append(mat_material_002)
me_plane_003.materials.append(mat_material_003)
me_plane_003.materials.append(mat_material_004)
me_plane_003.materials.append(mat_material_005)
me_plane_003.materials.append(mat_material_006)
me_plane_003.materials.append(mat_material_007)
me_plane_003.materials.append(mat_material_008)
me_plane_003.materials.append(mat_material_009)
me_plane_003.materials.append(mat_material_010)
me_plane_003.materials.append(mat_material_011)
me_plane_003.materials.append(mat_material_012)
me_plane_003.materials.append(mat_material_013)
me_plane_003.materials.append(mat_material_014)
me_plane_003.update()
me_plane_004 = bpy.data.meshes.new('Plane.004')
me_plane_004.from_pydata([(0.1382, 0.4687, 0.0), (0.3481, 0.4757, 0.0), (-0.001749, 0.6786, 0.0), (0.1382, 0.4687, -0.2), (0.3481, 0.4757, -0.2), (-0.001749, 0.6786, -0.2), (-0.3026, 0.7381, -0.2), (-0.362, 1.0, -0.2), (-0.3026, 0.7381, 0.0), (-0.362, 1.0, 0.0), (0.6594, 1.0, 0.0), (0.5649, 0.7696, 0.0), (0.6594, 1.0, -0.2), (0.5649, 0.7696, -0.2), (0.355, 0.7731, -0.2), (0.2641, 0.6017, -0.2), (0.355, 0.7731, 0.0), (0.2641, 0.6017, 0.0)], [], [(1, 0, 3, 4), (9, 8, 2, 0, 1, 17, 16, 11, 10), (0, 2, 5, 3), (7, 12, 13, 14, 15, 4, 3, 5, 6), (2, 8, 6, 5), (8, 9, 7, 6), (9, 10, 12, 7), (10, 11, 13, 12), (11, 16, 14, 13), (16, 17, 15, 14), (17, 1, 4, 15)])
me_plane_004.polygons.foreach_set('material_index', [3, 3, 3, 3, 3, 3, 3, 3, 3, 3, 3])
_uv = me_plane_004.uv_layers.new(name='UVMap')
_uv.uv.foreach_set('vector', [0.674, 0.7379, 0.5691, 0.7344, 0.5691, 0.7344, 0.674, 0.7379, 0.319, 1.0, 0.3487, 0.869, 0.4991, 0.8393, 0.5691, 0.7344, 0.674, 0.7379, 0.632, 0.8008, 0.6775, 0.8865, 0.7825, 0.8848, 0.8297, 1.0, 0.5691, 0.7344, 0.4991, 0.8393, 0.4991, 0.8393, 0.5691, 0.7344, 0.319, 1.0, 0.8297, 1.0, 0.7825, 0.8848, 0.6775, 0.8865, 0.632, 0.8008, 0.674, 0.7379, 0.5691, 0.7344, 0.4991, 0.8393, 0.3487, 0.869, 0.4991, 0.8393, 0.3487, 0.869, 0.3487, 0.869, 0.4991, 0.8393, 0.3487, 0.869, 0.319, 1.0, 0.319, 1.0, 0.3487, 0.869, 0.319, 1.0, 0.8297, 1.0, 0.8297, 1.0, 0.319, 1.0, 0.8297, 1.0, 0.7825, 0.8848, 0.7825, 0.8848, 0.8297, 1.0, 0.7825, 0.8848, 0.6775, 0.8865, 0.6775, 0.8865, 0.7825, 0.8848, 0.6775, 0.8865, 0.632, 0.8008, 0.632, 0.8008, 0.6775, 0.8865, 0.632, 0.8008, 0.674, 0.7379, 0.674, 0.7379, 0.632, 0.8008])
me_plane_004.materials.append(mat_material_002)
me_plane_004.materials.append(mat_material_003)
me_plane_004.materials.append(mat_material_004)
me_plane_004.materials.append(mat_material_005)
me_plane_004.materials.append(mat_material_006)
me_plane_004.materials.append(mat_material_007)
me_plane_004.materials.append(mat_material_008)
me_plane_004.materials.append(mat_material_009)
me_plane_004.materials.append(mat_material_010)
me_plane_004.materials.append(mat_material_011)
me_plane_004.materials.append(mat_material_012)
me_plane_004.materials.append(mat_material_013)
me_plane_004.materials.append(mat_material_014)
me_plane_004.update()
me_plane_005 = bpy.data.meshes.new('Plane.005')
me_plane_005.from_pydata([(0.4915, 0.1399, 0.0), (0.7813, -0.1686, 0.0), (0.5544, 0.4757, 0.0), (0.4915, 0.1399, -0.2), (0.7813, -0.1686, -0.2), (0.5544, 0.4757, -0.2), (0.6699, 0.4617, -0.2), (0.8133, 0.4652, -0.2), (0.6699, 0.4617, 0.0), (0.8133, 0.4652, 0.0), (0.8098, 0.6366, 0.0), (1.0, 0.6436, 0.0), (0.8098, 0.6366, -0.2), (1.0, 0.6436, -0.2), (1.0, -0.1509, -0.2), (1.0, -0.1509, 0.0)], [], [(1, 0, 3, 4), (0, 1, 15, 11, 10, 9, 8, 2), (0, 2, 5, 3), (3, 5, 6, 7, 12, 13, 14, 4), (2, 8, 6, 5), (8, 9, 7, 6), (9, 10, 12, 7), (10, 11, 13, 12), (11, 15, 14, 13), (15, 1, 4, 14)])
me_plane_005.polygons.foreach_set('material_index', [5, 5, 5, 5, 5, 5, 5, 5, 5, 5])
_uv = me_plane_005.uv_layers.new(name='UVMap')
_uv.uv.foreach_set('vector', [0.8907, 0.4157, 0.7457, 0.57, 0.7457, 0.57, 0.8907, 0.4157, 0.7457, 0.57, 0.8907, 0.4157, 1.0, 0.4246, 1.0, 0.8218, 0.9049, 0.8183, 0.9066, 0.7326, 0.8349, 0.7309, 0.7772, 0.7379, 0.7457, 0.57, 0.7772, 0.7379, 0.7772, 0.7379, 0.7457, 0.57, 0.7457, 0.57, 0.7772, 0.7379, 0.8349, 0.7309, 0.9066, 0.7326, 0.9049, 0.8183, 1.0, 0.8218, 1.0, 0.4246, 0.8907, 0.4157, 0.7772, 0.7379, 0.8349, 0.7309, 0.8349, 0.7309, 0.7772, 0.7379, 0.8349, 0.7309, 0.9066, 0.7326, 0.9066, 0.7326, 0.8349, 0.7309, 0.9066, 0.7326, 0.9049, 0.8183, 0.9049, 0.8183, 0.9066, 0.7326, 0.9049, 0.8183, 1.0, 0.8218, 1.0, 0.8218, 0.9049, 0.8183, 1.0, 0.8218, 1.0, 0.4246, 1.0, 0.4246, 1.0, 0.8218, 1.0, 0.4246, 0.8907, 0.4157, 0.8907, 0.4157, 1.0, 0.4246])
me_plane_005.materials.append(mat_material_002)
me_plane_005.materials.append(mat_material_003)
me_plane_005.materials.append(mat_material_004)
me_plane_005.materials.append(mat_material_005)
me_plane_005.materials.append(mat_material_006)
me_plane_005.materials.append(mat_material_007)
me_plane_005.materials.append(mat_material_008)
me_plane_005.materials.append(mat_material_009)
me_plane_005.materials.append(mat_material_010)
me_plane_005.materials.append(mat_material_011)
me_plane_005.materials.append(mat_material_012)
me_plane_005.materials.append(mat_material_013)
me_plane_005.materials.append(mat_material_014)
me_plane_005.update()
me_plane_006 = bpy.data.meshes.new('Plane.006')
me_plane_006.from_pydata([(0.5544, 0.4757, 0.0), (0.4915, 0.1399, 0.0), (0.3481, 0.4757, 0.0), (0.5544, 0.4757, -0.2), (0.4915, 0.1399, -0.2), (0.3481, 0.4757, -0.2), (0.1382, 0.4687, -0.2), (0.001749, 0.2833, -0.2), (0.1382, 0.4687, 0.0), (0.001749, 0.2833, 0.0), (-0.01224, 0.1609, 0.0), (-0.1487, 0.06996, 0.0), (-0.01224, 0.1609, -0.2), (-0.1487, 0.06996, -0.2), (-0.1278, -0.06053, -0.2), (0.05422, 0.07695, -0.2), (-0.1278, -0.06053, 0.0), (0.05422, 0.07695, 0.0)], [], [(0, 1, 4, 3), (8, 9, 10, 11, 16, 17, 1, 0, 2), (2, 0, 3, 5), (6, 5, 3, 4, 15, 14, 13, 12, 7), (8, 2, 5, 6), (9, 8, 6, 7), (10, 9, 7, 12), (11, 10, 12, 13), (16, 11, 13, 14), (17, 16, 14, 15), (1, 17, 15, 4)])
me_plane_006.polygons.foreach_set('material_index', [6, 6, 6, 6, 6, 6, 6, 6, 6, 6, 6])
_uv = me_plane_006.uv_layers.new(name='UVMap')
_uv.uv.foreach_set('vector', [0.7772, 0.7379, 0.7457, 0.57, 0.7457, 0.57, 0.7772, 0.7379, 0.5691, 0.7344, 0.5009, 0.6417, 0.4939, 0.5805, 0.4257, 0.535, 0.4361, 0.4697, 0.5271, 0.5385, 0.7457, 0.57, 0.7772, 0.7379, 0.674, 0.7379, 0.674, 0.7379, 0.7772, 0.7379, 0.7772, 0.7379, 0.674, 0.7379, 0.5691, 0.7344, 0.674, 0.7379, 0.7772, 0.7379, 0.7457, 0.57, 0.5271, 0.5385, 0.4361, 0.4697, 0.4257, 0.535, 0.4939, 0.5805, 0.5009, 0.6417, 0.5691, 0.7344, 0.674, 0.7379, 0.674, 0.7379, 0.5691, 0.7344, 0.5009, 0.6417, 0.5691, 0.7344, 0.5691, 0.7344, 0.5009, 0.6417, 0.4939, 0.5805, 0.5009, 0.6417, 0.5009, 0.6417, 0.4939, 0.5805, 0.4257, 0.535, 0.4939, 0.5805, 0.4939, 0.5805, 0.4257, 0.535, 0.4361, 0.4697, 0.4257, 0.535, 0.4257, 0.535, 0.4361, 0.4697, 0.5271, 0.5385, 0.4361, 0.4697, 0.4361, 0.4697, 0.5271, 0.5385, 0.7457, 0.57, 0.5271, 0.5385, 0.5271, 0.5385, 0.7457, 0.57])
me_plane_006.materials.append(mat_material_002)
me_plane_006.materials.append(mat_material_003)
me_plane_006.materials.append(mat_material_004)
me_plane_006.materials.append(mat_material_005)
me_plane_006.materials.append(mat_material_006)
me_plane_006.materials.append(mat_material_007)
me_plane_006.materials.append(mat_material_008)
me_plane_006.materials.append(mat_material_009)
me_plane_006.materials.append(mat_material_010)
me_plane_006.materials.append(mat_material_011)
me_plane_006.materials.append(mat_material_012)
me_plane_006.materials.append(mat_material_013)
me_plane_006.materials.append(mat_material_014)
me_plane_006.update()
me_plane_007 = bpy.data.meshes.new('Plane.007')
me_plane_007.from_pydata([(0.5649, 0.7696, 0.0), (0.6594, 1.0, 0.0), (0.355, 0.7731, 0.0), (0.5649, 0.7696, -0.2), (0.6594, 1.0, -0.2), (0.355, 0.7731, -0.2), (0.2641, 0.6017, -0.2), (0.3481, 0.4757, -0.2), (0.2641, 0.6017, 0.0), (0.3481, 0.4757, 0.0), (0.5544, 0.4757, 0.0), (0.6699, 0.4617, 0.0), (0.5544, 0.4757, -0.2), (0.6699, 0.4617, -0.2), (0.8133, 0.4652, -0.2), (0.8098, 0.6366, -0.2), (0.8133, 0.4652, 0.0), (0.8098, 0.6366, 0.0), (1.0, 0.6436, 0.0), (1.0, 1.0, 0.0), (1.0, 0.6436, -0.2), (1.0, 1.0, -0.2)], [], [(0, 1, 4, 3), (9, 10, 11, 16, 17, 18, 19, 1, 0, 2, 8), (2, 0, 3, 5), (7, 6, 5, 3, 4, 21, 20, 15, 14, 13, 12), (8, 2, 5, 6), (9, 8, 6, 7), (10, 9, 7, 12), (11, 10, 12, 13), (16, 11, 13, 14), (17, 16, 14, 15), (18, 17, 15, 20), (19, 18, 20, 21), (1, 19, 21, 4)])
me_plane_007.polygons.foreach_set('material_index', [4, 4, 4, 4, 4, 4, 4, 4, 4, 4, 4, 4, 4])
_uv = me_plane_007.uv_layers.new(name='UVMap')
_uv.uv.foreach_set('vector', [0.7825, 0.8848, 0.8297, 1.0, 0.8297, 1.0, 0.7825, 0.8848, 0.674, 0.7379, 0.7772, 0.7379, 0.8349, 0.7309, 0.9066, 0.7326, 0.9049, 0.8183, 1.0, 0.8218, 1.0, 1.0, 0.8297, 1.0, 0.7825, 0.8848, 0.6775, 0.8865, 0.632, 0.8008, 0.6775, 0.8865, 0.7825, 0.8848, 0.7825, 0.8848, 0.6775, 0.8865, 0.674, 0.7379, 0.632, 0.8008, 0.6775, 0.8865, 0.7825, 0.8848, 0.8297, 1.0, 1.0, 1.0, 1.0, 0.8218, 0.9049, 0.8183, 0.9066, 0.7326, 0.8349, 0.7309, 0.7772, 0.7379, 0.632, 0.8008, 0.6775, 0.8865, 0.6775, 0.8865, 0.632, 0.8008, 0.674, 0.7379, 0.632, 0.8008, 0.632, 0.8008, 0.674, 0.7379, 0.7772, 0.7379, 0.674, 0.7379, 0.674, 0.7379, 0.7772, 0.7379, 0.8349, 0.7309, 0.7772, 0.7379, 0.7772, 0.7379, 0.8349, 0.7309, 0.9066, 0.7326, 0.8349, 0.7309, 0.8349, 0.7309, 0.9066, 0.7326, 0.9049, 0.8183, 0.9066, 0.7326, 0.9066, 0.7326, 0.9049, 0.8183, 1.0, 0.8218, 0.9049, 0.8183, 0.9049, 0.8183, 1.0, 0.8218, 1.0, 1.0, 1.0, 0.8218, 1.0, 0.8218, 1.0, 1.0, 0.8297, 1.0, 1.0, 1.0, 1.0, 1.0, 0.8297, 1.0])
me_plane_007.materials.append(mat_material_002)
me_plane_007.materials.append(mat_material_003)
me_plane_007.materials.append(mat_material_004)
me_plane_007.materials.append(mat_material_005)
me_plane_007.materials.append(mat_material_006)
me_plane_007.materials.append(mat_material_007)
me_plane_007.materials.append(mat_material_008)
me_plane_007.materials.append(mat_material_009)
me_plane_007.materials.append(mat_material_010)
me_plane_007.materials.append(mat_material_011)
me_plane_007.materials.append(mat_material_012)
me_plane_007.materials.append(mat_material_013)
me_plane_007.materials.append(mat_material_014)
me_plane_007.update()
me_plane_008 = bpy.data.meshes.new('Plane.008')
me_plane_008.from_pydata([(-1.0, 0.6217, 0.0), (-1.0, 1.0, 0.0), (-0.5894, 0.4337, 0.0), (-1.0, 0.6217, -0.2), (-1.0, 1.0, -0.2), (-0.5894, 0.4337, -0.2), (-0.362, 0.5177, -0.2), (-0.0927, 0.4198, -0.2), (-0.362, 0.5177, 0.0), (-0.0927, 0.4198, 0.0), (0.001749, 0.2833, 0.0), (0.1382, 0.4687, 0.0), (0.001749, 0.2833, -0.2), (0.1382, 0.4687, -0.2), (-0.001749, 0.6786, -0.2), (-0.3026, 0.7381, -0.2), (-0.001749, 0.6786, 0.0), (-0.3026, 0.7381, 0.0), (-0.362, 1.0, 0.0), (-0.362, 1.0, -0.2)], [], [(0, 1, 4, 3), (0, 2, 8, 9, 10, 11, 16, 17, 18, 1), (2, 0, 3, 5), (3, 4, 19, 15, 14, 13, 12, 7, 6, 5), (8, 2, 5, 6), (9, 8, 6, 7), (10, 9, 7, 12), (11, 10, 12, 13), (16, 11, 13, 14), (17, 16, 14, 15), (18, 17, 15, 19), (1, 18, 19, 4)])
me_plane_008.polygons.foreach_set('material_index', [2, 2, 2, 2, 2, 2, 2, 2, 2, 2, 2, 2])
_uv = me_plane_008.uv_layers.new(name='UVMap')
_uv.uv.foreach_set('vector', [0.0, 0.8108, 0.0, 1.0, 0.0, 1.0, 0.0, 0.8108, 0.0, 0.8108, 0.2053, 0.7169, 0.319, 0.7589, 0.4537, 0.7099, 0.5009, 0.6417, 0.5691, 0.7344, 0.4991, 0.8393, 0.3487, 0.869, 0.319, 1.0, 0.0, 1.0, 0.2053, 0.7169, 0.0, 0.8108, 0.0, 0.8108, 0.2053, 0.7169, 0.0, 0.8108, 0.0, 1.0, 0.319, 1.0, 0.3487, 0.869, 0.4991, 0.8393, 0.5691, 0.7344, 0.5009, 0.6417, 0.4537, 0.7099, 0.319, 0.7589, 0.2053, 0.7169, 0.319, 0.7589, 0.2053, 0.7169, 0.2053, 0.7169, 0.319, 0.7589, 0.4537, 0.7099, 0.319, 0.7589, 0.319, 0.7589, 0.4537, 0.7099, 0.5009, 0.6417, 0.4537, 0.7099, 0.4537, 0.7099, 0.5009, 0.6417, 0.5691, 0.7344, 0.5009, 0.6417, 0.5009, 0.6417, 0.5691, 0.7344, 0.4991, 0.8393, 0.5691, 0.7344, 0.5691, 0.7344, 0.4991, 0.8393, 0.3487, 0.869, 0.4991, 0.8393, 0.4991, 0.8393, 0.3487, 0.869, 0.319, 1.0, 0.3487, 0.869, 0.3487, 0.869, 0.319, 1.0, 0.0, 1.0, 0.319, 1.0, 0.319, 1.0, 0.0, 1.0])
me_plane_008.materials.append(mat_material_002)
me_plane_008.materials.append(mat_material_003)
me_plane_008.materials.append(mat_material_004)
me_plane_008.materials.append(mat_material_005)
me_plane_008.materials.append(mat_material_006)
me_plane_008.materials.append(mat_material_007)
me_plane_008.materials.append(mat_material_008)
me_plane_008.materials.append(mat_material_009)
me_plane_008.materials.append(mat_material_010)
me_plane_008.materials.append(mat_material_011)
me_plane_008.materials.append(mat_material_012)
me_plane_008.materials.append(mat_material_013)
me_plane_008.materials.append(mat_material_014)
me_plane_008.update()
me_plane_009 = bpy.data.meshes.new('Plane.009')
me_plane_009.from_pydata([(-0.6034, -0.05947, 0.0), (-0.502, 0.01399, 0.0), (-0.2746, -0.1714, 0.0), (-0.6034, -0.05947, -0.2), (-0.502, 0.01399, -0.2), (-0.2746, -0.1714, -0.2), (-0.1278, -0.06053, -0.2), (-0.1487, 0.06996, -0.2), (-0.1278, -0.06053, 0.0), (-0.1487, 0.06996, 0.0), (-0.01224, 0.1609, 0.0), (0.001749, 0.2833, 0.0), (-0.01224, 0.1609, -0.2), (0.001749, 0.2833, -0.2), (-0.0927, 0.4198, -0.2), (-0.1941, 0.2589, -0.2), (-0.0927, 0.4198, 0.0), (-0.1941, 0.2589, 0.0), (-0.2606, 0.3428, 0.0), (-0.5824, 0.1434, 0.0), (-0.2606, 0.3428, -0.2), (-0.5824, 0.1434, -0.2)], [], [(0, 1, 4, 3), (11, 16, 17, 18, 19, 1, 0, 2, 8, 9, 10), (2, 0, 3, 5), (13, 12, 7, 6, 5, 3, 4, 21, 20, 15, 14), (8, 2, 5, 6), (9, 8, 6, 7), (10, 9, 7, 12), (11, 10, 12, 13), (16, 11, 13, 14), (17, 16, 14, 15), (18, 17, 15, 20), (19, 18, 20, 21), (1, 19, 21, 4)])
me_plane_009.polygons.foreach_set('material_index', [7, 7, 7, 7, 7, 7, 7, 7, 7, 7, 7, 7, 7])
_uv = me_plane_009.uv_layers.new(name='UVMap')
_uv.uv.foreach_set('vector', [0.1983, 0.4703, 0.249, 0.507, 0.249, 0.507, 0.1983, 0.4703, 0.5009, 0.6417, 0.4537, 0.7099, 0.4029, 0.6294, 0.3697, 0.6714, 0.2088, 0.5717, 0.249, 0.507, 0.1983, 0.4703, 0.3627, 0.4143, 0.4361, 0.4697, 0.4257, 0.535, 0.4939, 0.5805, 0.3627, 0.4143, 0.1983, 0.4703, 0.1983, 0.4703, 0.3627, 0.4143, 0.5009, 0.6417, 0.4939, 0.5805, 0.4257, 0.535, 0.4361, 0.4697, 0.3627, 0.4143, 0.1983, 0.4703, 0.249, 0.507, 0.2088, 0.5717, 0.3697, 0.6714, 0.4029, 0.6294, 0.4537, 0.7099, 0.4361, 0.4697, 0.3627, 0.4143, 0.3627, 0.4143, 0.4361, 0.4697, 0.4257, 0.535, 0.4361, 0.4697, 0.4361, 0.4697, 0.4257, 0.535, 0.4939, 0.5805, 0.4257, 0.535, 0.4257, 0.535, 0.4939, 0.5805, 0.5009, 0.6417, 0.4939, 0.5805, 0.4939, 0.5805, 0.5009, 0.6417, 0.4537, 0.7099, 0.5009, 0.6417, 0.5009, 0.6417, 0.4537, 0.7099, 0.4029, 0.6294, 0.4537, 0.7099, 0.4537, 0.7099, 0.4029, 0.6294, 0.3697, 0.6714, 0.4029, 0.6294, 0.4029, 0.6294, 0.3697, 0.6714, 0.2088, 0.5717, 0.3697, 0.6714, 0.3697, 0.6714, 0.2088, 0.5717, 0.249, 0.507, 0.2088, 0.5717, 0.2088, 0.5717, 0.249, 0.507])
me_plane_009.materials.append(mat_material_002)
me_plane_009.materials.append(mat_material_003)
me_plane_009.materials.append(mat_material_004)
me_plane_009.materials.append(mat_material_005)
me_plane_009.materials.append(mat_material_006)
me_plane_009.materials.append(mat_material_007)
me_plane_009.materials.append(mat_material_008)
me_plane_009.materials.append(mat_material_009)
me_plane_009.materials.append(mat_material_010)
me_plane_009.materials.append(mat_material_011)
me_plane_009.materials.append(mat_material_012)
me_plane_009.materials.append(mat_material_013)
me_plane_009.materials.append(mat_material_014)
me_plane_009.update()
me_plane_010 = bpy.data.meshes.new('Plane.010')
me_plane_010.from_pydata([(-0.1941, 0.2589, 0.0), (-0.0927, 0.4198, 0.0), (-0.2606, 0.3428, 0.0), (-0.1941, 0.2589, -0.2), (-0.0927, 0.4198, -0.2), (-0.2606, 0.3428, -0.2), (-0.5824, 0.1434, -0.2), (-0.502, 0.01399, -0.2), (-0.5824, 0.1434, 0.0), (-0.502, 0.01399, 0.0), (-0.6034, -0.05947, 0.0), (-0.6664, -0.03498, 0.0), (-0.6034, -0.05947, -0.2), (-0.6664, -0.03498, -0.2), (-1.0, -0.4512, -0.2), (-1.0, 0.6217, -0.2), (-1.0, -0.4512, 0.0), (-1.0, 0.6217, 0.0), (-0.5894, 0.4337, 0.0), (-0.362, 0.5177, 0.0), (-0.5894, 0.4337, -0.2), (-0.362, 0.5177, -0.2)], [], [(1, 0, 3, 4), (16, 11, 10, 9, 8, 2, 0, 1, 19, 18, 17), (0, 2, 5, 3), (14, 15, 20, 21, 4, 3, 5, 6, 7, 12, 13), (2, 8, 6, 5), (8, 9, 7, 6), (9, 10, 12, 7), (10, 11, 13, 12), (11, 16, 14, 13), (16, 17, 15, 14), (17, 18, 20, 15), (18, 19, 21, 20), (19, 1, 4, 21)])
me_plane_010.polygons.foreach_set('material_index', [1, 1, 1, 1, 1, 1, 1, 1, 1, 1, 1, 1, 1])
_uv = me_plane_010.uv_layers.new(name='UVMap')
_uv.uv.foreach_set('vector', [0.4537, 0.7099, 0.4029, 0.6294, 0.4029, 0.6294, 0.4537, 0.7099, 0.0, 0.2744, 0.1668, 0.4825, 0.1983, 0.4703, 0.249, 0.507, 0.2088, 0.5717, 0.3697, 0.6714, 0.4029, 0.6294, 0.4537, 0.7099, 0.319, 0.7589, 0.2053, 0.7169, 0.0, 0.8108, 0.4029, 0.6294, 0.3697, 0.6714, 0.3697, 0.6714, 0.4029, 0.6294, 0.0, 0.2744, 0.0, 0.8108, 0.2053, 0.7169, 0.319, 0.7589, 0.4537, 0.7099, 0.4029, 0.6294, 0.3697, 0.6714, 0.2088, 0.5717, 0.249, 0.507, 0.1983, 0.4703, 0.1668, 0.4825, 0.3697, 0.6714, 0.2088, 0.5717, 0.2088, 0.5717, 0.3697, 0.6714, 0.2088, 0.5717, 0.249, 0.507, 0.249, 0.507, 0.2088, 0.5717, 0.249, 0.507, 0.1983, 0.4703, 0.1983, 0.4703, 0.249, 0.507, 0.1983, 0.4703, 0.1668, 0.4825, 0.1668, 0.4825, 0.1983, 0.4703, 0.1668, 0.4825, 0.0, 0.2744, 0.0, 0.2744, 0.1668, 0.4825, 0.0, 0.2744, 0.0, 0.8108, 0.0, 0.8108, 0.0, 0.2744, 0.0, 0.8108, 0.2053, 0.7169, 0.2053, 0.7169, 0.0, 0.8108, 0.2053, 0.7169, 0.319, 0.7589, 0.319, 0.7589, 0.2053, 0.7169, 0.319, 0.7589, 0.4537, 0.7099, 0.4537, 0.7099, 0.319, 0.7589])
me_plane_010.materials.append(mat_material_002)
me_plane_010.materials.append(mat_material_003)
me_plane_010.materials.append(mat_material_004)
me_plane_010.materials.append(mat_material_005)
me_plane_010.materials.append(mat_material_006)
me_plane_010.materials.append(mat_material_007)
me_plane_010.materials.append(mat_material_008)
me_plane_010.materials.append(mat_material_009)
me_plane_010.materials.append(mat_material_010)
me_plane_010.materials.append(mat_material_011)
me_plane_010.materials.append(mat_material_012)
me_plane_010.materials.append(mat_material_013)
me_plane_010.materials.append(mat_material_014)
me_plane_010.update()
me_plane_011 = bpy.data.meshes.new('Plane.011')
me_plane_011.from_pydata([(-0.2466, -0.5877, 0.0), (-0.376, -0.4617, 0.0), (0.09956, -0.4765, 0.0), (-0.2466, -0.5877, -0.2), (-0.376, -0.4617, -0.2), (0.09956, -0.4765, -0.2), (0.1154, -0.2519, -0.2), (0.05422, 0.07695, -0.2), (0.1154, -0.2519, 0.0), (0.05422, 0.07695, 0.0), (-0.1278, -0.06053, 0.0), (-0.2746, -0.1714, 0.0), (-0.1278, -0.06053, -0.2), (-0.2746, -0.1714, -0.2)], [], [(0, 1, 4, 3), (11, 1, 0, 2, 8, 9, 10), (2, 0, 3, 5), (13, 12, 7, 6, 5, 3, 4), (8, 2, 5, 6), (9, 8, 6, 7), (10, 9, 7, 12), (11, 10, 12, 13), (1, 11, 13, 4)])
me_plane_011.polygons.foreach_set('material_index', [9, 9, 9, 9, 9, 9, 9, 9, 9])
_uv = me_plane_011.uv_layers.new(name='UVMap')
_uv.uv.foreach_set('vector', [0.3767, 0.2062, 0.312, 0.2691, 0.312, 0.2691, 0.3767, 0.2062, 0.3627, 0.4143, 0.312, 0.2691, 0.3767, 0.2062, 0.5498, 0.2617, 0.5577, 0.3741, 0.5271, 0.5385, 0.4361, 0.4697, 0.5498, 0.2617, 0.3767, 0.2062, 0.3767, 0.2062, 0.5498, 0.2617, 0.3627, 0.4143, 0.4361, 0.4697, 0.5271, 0.5385, 0.5577, 0.3741, 0.5498, 0.2617, 0.3767, 0.2062, 0.312, 0.2691, 0.5577, 0.3741, 0.5498, 0.2617, 0.5498, 0.2617, 0.5577, 0.3741, 0.5271, 0.5385, 0.5577, 0.3741, 0.5577, 0.3741, 0.5271, 0.5385, 0.4361, 0.4697, 0.5271, 0.5385, 0.5271, 0.5385, 0.4361, 0.4697, 0.3627, 0.4143, 0.4361, 0.4697, 0.4361, 0.4697, 0.3627, 0.4143, 0.312, 0.2691, 0.3627, 0.4143, 0.3627, 0.4143, 0.312, 0.2691])
me_plane_011.materials.append(mat_material_002)
me_plane_011.materials.append(mat_material_003)
me_plane_011.materials.append(mat_material_004)
me_plane_011.materials.append(mat_material_005)
me_plane_011.materials.append(mat_material_006)
me_plane_011.materials.append(mat_material_007)
me_plane_011.materials.append(mat_material_008)
me_plane_011.materials.append(mat_material_009)
me_plane_011.materials.append(mat_material_010)
me_plane_011.materials.append(mat_material_011)
me_plane_011.materials.append(mat_material_012)
me_plane_011.materials.append(mat_material_013)
me_plane_011.materials.append(mat_material_014)
me_plane_011.update()
me_plane_012 = bpy.data.meshes.new('Plane.012')
me_plane_012.from_pydata([(-0.2746, -0.1714, 0.0), (-0.6034, -0.05947, 0.0), (-0.376, -0.4617, 0.0), (-0.2746, -0.1714, -0.2), (-0.6034, -0.05947, -0.2), (-0.376, -0.4617, -0.2), (-0.2466, -0.5877, -0.2), (-0.3166, -0.6366, -0.2), (-0.2466, -0.5877, 0.0), (-0.3166, -0.6366, 0.0), (-0.8028, -0.6296, 0.0), (-0.6909, -1.0, 0.0), (-0.8028, -0.6296, -0.2), (-0.6909, -1.0, -0.2), (-1.0, -1.0, -0.2), (-1.0, -0.4512, -0.2), (-1.0, -1.0, 0.0), (-1.0, -0.4512, 0.0), (-0.6664, -0.03498, 0.0), (-0.6664, -0.03498, -0.2)], [], [(1, 0, 3, 4), (16, 11, 10, 9, 8, 2, 0, 1, 18, 17), (0, 2, 5, 3), (14, 15, 19, 4, 3, 5, 6, 7, 12, 13), (2, 8, 6, 5), (8, 9, 7, 6), (9, 10, 12, 7), (10, 11, 13, 12), (11, 16, 14, 13), (16, 17, 15, 14), (17, 18, 19, 15), (18, 1, 4, 19)])
_uv = me_plane_012.uv_layers.new(name='UVMap')
_uv.uv.foreach_set('vector', [0.1983, 0.4703, 0.3627, 0.4143, 0.3627, 0.4143, 0.1983, 0.4703, 0.0, 0.0, 0.1546, 0.0, 0.09861, 0.1852, 0.3417, 0.1817, 0.3767, 0.2062, 0.312, 0.2691, 0.3627, 0.4143, 0.1983, 0.4703, 0.1668, 0.4825, 0.0, 0.2744, 0.3627, 0.4143, 0.312, 0.2691, 0.312, 0.2691, 0.3627, 0.4143, 0.0, 0.0, 0.0, 0.2744, 0.1668, 0.4825, 0.1983, 0.4703, 0.3627, 0.4143, 0.312, 0.2691, 0.3767, 0.2062, 0.3417, 0.1817, 0.09861, 0.1852, 0.1546, 0.0, 0.312, 0.2691, 0.3767, 0.2062, 0.3767, 0.2062, 0.312, 0.2691, 0.3767, 0.2062, 0.3417, 0.1817, 0.3417, 0.1817, 0.3767, 0.2062, 0.3417, 0.1817, 0.09861, 0.1852, 0.09861, 0.1852, 0.3417, 0.1817, 0.09861, 0.1852, 0.1546, 0.0, 0.1546, 0.0, 0.09861, 0.1852, 0.1546, 0.0, 0.0, 0.0, 0.0, 0.0, 0.1546, 0.0, 0.0, 0.0, 0.0, 0.2744, 0.0, 0.2744, 0.0, 0.0, 0.0, 0.2744, 0.1668, 0.4825, 0.1668, 0.4825, 0.0, 0.2744, 0.1668, 0.4825, 0.1983, 0.4703, 0.1983, 0.4703, 0.1668, 0.4825])
me_plane_012.materials.append(mat_material_002)
me_plane_012.materials.append(mat_material_003)
me_plane_012.materials.append(mat_material_004)
me_plane_012.materials.append(mat_material_005)
me_plane_012.materials.append(mat_material_006)
me_plane_012.materials.append(mat_material_007)
me_plane_012.materials.append(mat_material_008)
me_plane_012.materials.append(mat_material_009)
me_plane_012.materials.append(mat_material_010)
me_plane_012.materials.append(mat_material_011)
me_plane_012.materials.append(mat_material_012)
me_plane_012.materials.append(mat_material_013)
me_plane_012.materials.append(mat_material_014)
me_plane_012.update()
me_plane_013 = bpy.data.meshes.new('Plane.013')
me_plane_013.from_pydata([(1.0, -1.0, 0.0), (0.1154, -0.2519, 0.0), (1.0, -0.1509, 0.0), (1.0, -1.0, -0.2), (0.1154, -0.2519, -0.2), (1.0, -0.1509, -0.2), (0.7813, -0.1686, -0.2), (0.4915, 0.1399, -0.2), (0.7813, -0.1686, 0.0), (0.4915, 0.1399, 0.0), (0.05422, 0.07695, 0.0), (0.05422, 0.07695, -0.2)], [], [(0, 1, 4, 3), (10, 1, 0, 2, 8, 9), (2, 0, 3, 5), (11, 7, 6, 5, 3, 4), (8, 2, 5, 6), (9, 8, 6, 7), (10, 9, 7, 11), (1, 10, 11, 4)])
me_plane_013.polygons.foreach_set('material_index', [8, 8, 8, 8, 8, 8, 8, 8])
_uv = me_plane_013.uv_layers.new(name='UVMap')
_uv.uv.foreach_set('vector', [1.0, 0.0, 0.5577, 0.3741, 0.5577, 0.3741, 1.0, 0.0, 0.5271, 0.5385, 0.5577, 0.3741, 1.0, 0.0, 1.0, 0.4246, 0.8907, 0.4157, 0.7457, 0.57, 1.0, 0.4246, 1.0, 0.0, 1.0, 0.0, 1.0, 0.4246, 0.5271, 0.5385, 0.7457, 0.57, 0.8907, 0.4157, 1.0, 0.4246, 1.0, 0.0, 0.5577, 0.3741, 0.8907, 0.4157, 1.0, 0.4246, 1.0, 0.4246, 0.8907, 0.4157, 0.7457, 0.57, 0.8907, 0.4157, 0.8907, 0.4157, 0.7457, 0.57, 0.5271, 0.5385, 0.7457, 0.57, 0.7457, 0.57, 0.5271, 0.5385, 0.5577, 0.3741, 0.5271, 0.5385, 0.5271, 0.5385, 0.5577, 0.3741])
me_plane_013.materials.append(mat_material_002)
me_plane_013.materials.append(mat_material_003)
me_plane_013.materials.append(mat_material_004)
me_plane_013.materials.append(mat_material_005)
me_plane_013.materials.append(mat_material_006)
me_plane_013.materials.append(mat_material_007)
me_plane_013.materials.append(mat_material_008)
me_plane_013.materials.append(mat_material_009)
me_plane_013.materials.append(mat_material_010)
me_plane_013.materials.append(mat_material_011)
me_plane_013.materials.append(mat_material_012)
me_plane_013.materials.append(mat_material_013)
me_plane_013.materials.append(mat_material_014)
me_plane_013.update()
me_plane_014 = bpy.data.meshes.new('Plane.014')
me_plane_014.from_pydata([(1.0, -1.0, 0.0), (0.5267, -1.0, 0.0), (0.1154, -0.2519, 0.0), (1.0, -1.0, -0.2), (0.5267, -1.0, -0.2), (0.1154, -0.2519, -0.2), (0.09956, -0.4765, -0.2), (0.2272, -0.7377, -0.2), (0.09956, -0.4765, 0.0), (0.2272, -0.7377, 0.0), (0.4314, -0.7211, 0.0), (0.4314, -0.7211, -0.2)], [], [(0, 1, 4, 3), (2, 8, 9, 10, 1, 0), (2, 0, 3, 5), (5, 3, 4, 11, 7, 6), (8, 2, 5, 6), (9, 8, 6, 7), (10, 9, 7, 11), (1, 10, 11, 4)])
me_plane_014.polygons.foreach_set('material_index', [10, 10, 10, 10, 10, 10, 10, 10])
_uv = me_plane_014.uv_layers.new(name='UVMap')
_uv.uv.foreach_set('vector', [1.0, 0.0, 0.7633, 0.0, 0.7633, 0.0, 1.0, 0.0, 0.5577, 0.3741, 0.5498, 0.2617, 0.6136, 0.1312, 0.7157, 0.1395, 0.7633, 0.0, 1.0, 0.0, 0.5577, 0.3741, 1.0, 0.0, 1.0, 0.0, 0.5577, 0.3741, 0.5577, 0.3741, 1.0, 0.0, 0.7633, 0.0, 0.7157, 0.1395, 0.6136, 0.1312, 0.5498, 0.2617, 0.5498, 0.2617, 0.5577, 0.3741, 0.5577, 0.3741, 0.5498, 0.2617, 0.6136, 0.1312, 0.5498, 0.2617, 0.5498, 0.2617, 0.6136, 0.1312, 0.7157, 0.1395, 0.6136, 0.1312, 0.6136, 0.1312, 0.7157, 0.1395, 0.7633, 0.0, 0.7157, 0.1395, 0.7157, 0.1395, 0.7633, 0.0])
me_plane_014.materials.append(mat_material_002)
me_plane_014.materials.append(mat_material_003)
me_plane_014.materials.append(mat_material_004)
me_plane_014.materials.append(mat_material_005)
me_plane_014.materials.append(mat_material_006)
me_plane_014.materials.append(mat_material_007)
me_plane_014.materials.append(mat_material_008)
me_plane_014.materials.append(mat_material_009)
me_plane_014.materials.append(mat_material_010)
me_plane_014.materials.append(mat_material_011)
me_plane_014.materials.append(mat_material_012)
me_plane_014.materials.append(mat_material_013)
me_plane_014.materials.append(mat_material_014)
me_plane_014.update()

# ---- objects
ob_plane = bpy.data.objects.new('Plane', me_plane)
ob_plane_001 = bpy.data.objects.new('Plane.001', me_plane_001)
ob_plane_002 = bpy.data.objects.new('Plane.002', me_plane_002)
ob_plane_003 = bpy.data.objects.new('Plane.003', me_plane_003)
ob_plane_004 = bpy.data.objects.new('Plane.004', me_plane_004)
ob_plane_005 = bpy.data.objects.new('Plane.005', me_plane_005)
ob_plane_006 = bpy.data.objects.new('Plane.006', me_plane_006)
ob_plane_007 = bpy.data.objects.new('Plane.007', me_plane_007)
ob_plane_008 = bpy.data.objects.new('Plane.008', me_plane_008)
ob_plane_009 = bpy.data.objects.new('Plane.009', me_plane_009)
ob_plane_010 = bpy.data.objects.new('Plane.010', me_plane_010)
ob_plane_011 = bpy.data.objects.new('Plane.011', me_plane_011)
ob_plane_012 = bpy.data.objects.new('Plane.012', me_plane_012)
ob_plane_013 = bpy.data.objects.new('Plane.013', me_plane_013)
ob_plane_014 = bpy.data.objects.new('Plane.014', me_plane_014)

# ---- transforms, parenting, visibility, modifiers, constraints
ob_plane.location = (0.0, 0.0, 0.0)
ob_plane_001.location = (0.0, 0.0, 0.0)
ob_plane_002.location = (0.0, 0.0, 0.0)
ob_plane_003.location = (0.0, 0.0, 0.0)
ob_plane_004.location = (0.0, 0.0, 0.0)
ob_plane_005.location = (0.0, 0.0, 0.0)
ob_plane_006.location = (0.0, 0.0, 0.0)
ob_plane_007.location = (0.0, 0.0, 0.0)
ob_plane_008.location = (0.0, 0.0, 0.0)
ob_plane_009.location = (0.0, 0.0, 0.0)
ob_plane_010.location = (0.0, 0.0, 0.0)
ob_plane_011.location = (0.0, 0.0, 0.0)
ob_plane_012.location = (0.0, 0.0, 0.0)
ob_plane_013.location = (0.0, 0.0, 0.0)
ob_plane_014.location = (0.0, 0.0, 0.0)

# ---- collection membership
scene.collection.objects.link(ob_plane)
scene.collection.objects.link(ob_plane_001)
scene.collection.objects.link(ob_plane_002)
scene.collection.objects.link(ob_plane_003)
scene.collection.objects.link(ob_plane_004)
scene.collection.objects.link(ob_plane_005)
scene.collection.objects.link(ob_plane_006)
scene.collection.objects.link(ob_plane_007)
scene.collection.objects.link(ob_plane_008)
scene.collection.objects.link(ob_plane_009)
scene.collection.objects.link(ob_plane_010)
scene.collection.objects.link(ob_plane_011)
scene.collection.objects.link(ob_plane_012)
scene.collection.objects.link(ob_plane_013)
scene.collection.objects.link(ob_plane_014)

# ---- scene / render settings (as saved in the file)
scene.frame_start = 1; scene.frame_end = 250; scene.frame_set(0)
scene.render.engine = 'BLENDER_EEVEE_NEXT'
scene.cycles.use_denoising = False
scene.cycles.sampling_pattern = 'TABULATED_SOBOL'
scene.cycles.use_light_tree = False
scene.view_settings.view_transform = 'Filmic'
bpy.context.view_layer.update()

# ---- added for rendering (the .blend has no active camera and no usable light): camera, sun
cam_auto = bpy.data.cameras.new('AutoCamera')
cam_auto.lens = 50.0
cam_auto.sensor_width = 36.0
cam_auto.clip_end = 1000.0
ob_auto_camera = bpy.data.objects.new('AutoCamera', cam_auto)
scene.collection.objects.link(ob_auto_camera)
ob_auto_camera.location = (2.62346, -3.14816, 1.99877)
ob_auto_camera.rotation_euler = (1.09748, -7.21219e-08, 0.694738)
scene.camera = ob_auto_camera
light_auto_sun = bpy.data.lights.new('AutoSun', 'SUN')
light_auto_sun.energy = 3.0
light_auto_sun.angle = 0.0523599
ob_auto_sun = bpy.data.objects.new('AutoSun', light_auto_sun)
scene.collection.objects.link(ob_auto_sun)
ob_auto_sun.rotation_euler = (0.872665, 0.174533, 0.523599)
bpy.context.view_layer.update()
